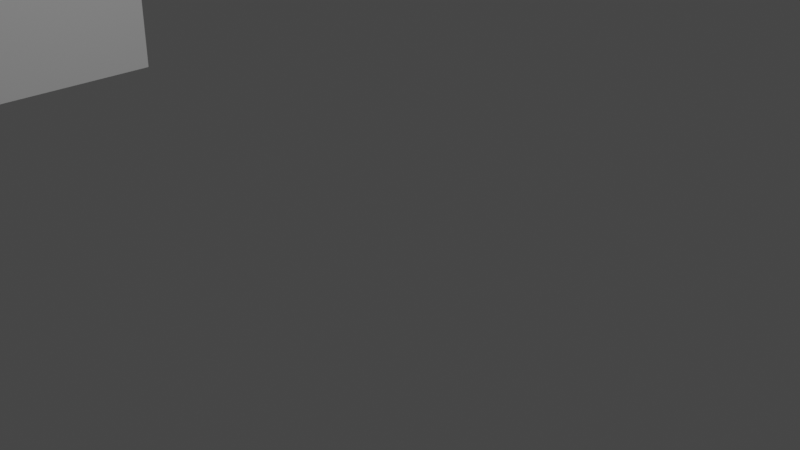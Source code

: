 # Source: Com.blend  (saved by Blender 3.4.6; exported with 4.5.12 LTS)
import bpy
from mathutils import Matrix  # noqa: F401  (used for matrix-valued properties, if any)

bpy.ops.wm.read_factory_settings(use_empty=True)
scene = bpy.context.scene
scene.name = 'Scene'

# ---- collections
col_collection = bpy.data.collections.new('Collection'); scene.collection.children.link(col_collection)

# ---- materials (node trees are filled in below, after node groups)
mat_material = bpy.data.materials.new('Material')
mat_material.alpha_threshold = 0.0
mat_material.use_transparent_shadow = False
mat_material.roughness = 0.5
mat_material.line_color = (0.0, 0.0, 0.0, 1.0)
mat_material_001 = bpy.data.materials.new('Material.001')
mat_material_001.alpha_threshold = 0.0
mat_material_001.use_transparent_shadow = False
mat_material_001.roughness = 0.5
mat_material_001.line_color = (0.0, 0.0, 0.0, 1.0)
mat_material_002 = bpy.data.materials.new('Material.002')
mat_material_002.alpha_threshold = 0.0
mat_material_002.use_transparent_shadow = False
mat_material_002.roughness = 0.5
mat_material_002.line_color = (0.0, 0.0, 0.0, 1.0)

# ---- material node trees
mat_material.use_nodes = True; mat_material.node_tree.nodes.clear()
_N = mat_material.node_tree.nodes; _L = mat_material.node_tree.links
n0 = _N.new('ShaderNodeOutputMaterial'); n0.name = 'Material Output'; n0.location = (300, 300)
n1 = _N.new('ShaderNodeBsdfPrincipled'); n1.name = 'Principled BSDF'; n1.location = (10, 300)
n1.distribution = 'GGX'
n1.subsurface_method = 'RANDOM_WALK_SKIN'
n1.inputs[3].default_value = 1.45
n1.inputs[27].default_value = (0.0, 0.0, 0.0, 1.0)
n1.inputs[28].default_value = 1.0
_L.new(n1.outputs[0], n0.inputs[0])
n0.is_active_output = True
mat_material_001.use_nodes = True; mat_material_001.node_tree.nodes.clear()
_N = mat_material_001.node_tree.nodes; _L = mat_material_001.node_tree.links
n0 = _N.new('ShaderNodeOutputMaterial'); n0.name = 'Material Output'; n0.location = (300, 300)
n1 = _N.new('ShaderNodeBsdfPrincipled'); n1.name = 'Principled BSDF'; n1.location = (10, 300)
n1.distribution = 'GGX'
n1.subsurface_method = 'RANDOM_WALK_SKIN'
n1.inputs[3].default_value = 1.45
n1.inputs[27].default_value = (0.0, 0.0, 0.0, 1.0)
n1.inputs[28].default_value = 1.0
_L.new(n1.outputs[0], n0.inputs[0])
n0.is_active_output = True
mat_material_002.use_nodes = True; mat_material_002.node_tree.nodes.clear()
_N = mat_material_002.node_tree.nodes; _L = mat_material_002.node_tree.links
n0 = _N.new('ShaderNodeOutputMaterial'); n0.name = 'Material Output'; n0.location = (300, 300)
n1 = _N.new('ShaderNodeBsdfPrincipled'); n1.name = 'Principled BSDF'; n1.location = (10, 300)
n1.distribution = 'GGX'
n1.subsurface_method = 'RANDOM_WALK_SKIN'
n1.inputs[3].default_value = 1.45
n1.inputs[27].default_value = (0.0, 0.0, 0.0, 1.0)
n1.inputs[28].default_value = 1.0
_L.new(n1.outputs[0], n0.inputs[0])
n0.is_active_output = True

# ---- world
world_world = bpy.data.worlds.new('World'); scene.world = world_world
world_world.use_nodes = True; world_world.node_tree.nodes.clear()
_N = world_world.node_tree.nodes; _L = world_world.node_tree.links
n0 = _N.new('ShaderNodeOutputWorld'); n0.name = 'World Output'; n0.location = (300, 300)
n1 = _N.new('ShaderNodeBackground'); n1.name = 'Background'; n1.location = (10, 300)
n1.inputs[0].default_value = (0.05088, 0.05088, 0.05088, 1.0)
_L.new(n1.outputs[0], n0.inputs[0])
n0.is_active_output = True
world_world.color = (0.05088, 0.05088, 0.05088)
world_world.use_sun_shadow = False
world_world.sun_shadow_jitter_overblur = 0.0

# ---- cameras
cam_camera = bpy.data.cameras.new('Camera')
cam_camera.clip_end = 100.0
cam_camera.ortho_scale = 7.314

# ---- lights
light_light = bpy.data.lights.new('Light', 'POINT')
light_light.transmission_factor = 0.0
light_light.energy = 1000.0
light_light.shadow_soft_size = 0.1
light_light.shadow_maximum_resolution = 0.006
light_light.use_absolute_resolution = True

# ---- meshes
me_cube = bpy.data.meshes.new('Cube')
me_cube.from_pydata([(2.707, 0.8122, 1.261), (2.707, 0.8122, 1.065), (2.707, -2.707, 1.261), (2.707, -2.707, 1.065), (-5.602, 0.8122, 1.261), (-5.602, 0.8122, 1.065), (-5.602, -2.707, 1.261), (-5.602, -2.707, 1.065), (2.353, 0.8122, 1.065), (2.353, -2.707, 1.261), (2.353, -2.707, 1.065), (2.353, 0.8122, 1.261), (2.353, -2.707, -1.613), (2.707, -2.707, -1.613), (2.707, 0.8122, -1.613), (2.353, 0.8122, -1.613), (-5.261, 0.8122, 1.065), (-5.261, -2.707, 1.261), (-5.261, -2.707, 1.065), (-5.261, 0.8122, 1.261), (-5.602, 0.8122, -1.562), (-5.602, -2.707, -1.562), (-5.261, 0.8122, -1.562), (-5.261, -2.707, -1.562)], [], [(19, 4, 6, 17), (18, 17, 6, 7), (7, 6, 4, 5), (1, 3, 13, 14), (1, 0, 2, 3), (8, 11, 0, 1), (16, 19, 11, 8), (16, 8, 10, 18), (3, 2, 9, 10), (0, 11, 9, 2), (15, 14, 13, 12), (8, 1, 14, 15), (3, 10, 12, 13), (10, 8, 15, 12), (7, 5, 20, 21), (5, 4, 19, 16), (10, 9, 17, 18), (11, 19, 17, 9), (20, 22, 23, 21), (5, 16, 22, 20), (16, 18, 23, 22), (18, 7, 21, 23)])
_uv = me_cube.uv_layers.new(name='UVMap')
_uv.uv.foreach_set('vector', [0.8647, 0.5, 0.875, 0.5, 0.875, 0.75, 0.8647, 0.75, 0.375, 0.9897, 0.625, 0.9897, 0.625, 1.0, 0.375, 1.0, 0.375, 0.0, 0.625, 0.0, 0.625, 0.25, 0.375, 0.25, 0.375, 0.5, 0.375, 0.75, 0.375, 0.75, 0.375, 0.5, 0.375, 0.5, 0.625, 0.5, 0.625, 0.75, 0.375, 0.75, 0.375, 0.4893, 0.625, 0.4893, 0.625, 0.5, 0.375, 0.5, 0.375, 0.2603, 0.625, 0.2603, 0.625, 0.4893, 0.375, 0.4893, 0.1353, 0.5, 0.3643, 0.5, 0.3643, 0.75, 0.1353, 0.75, 0.375, 0.75, 0.625, 0.75, 0.625, 0.7607, 0.375, 0.7607, 0.625, 0.5, 0.6357, 0.5, 0.6357, 0.75, 0.625, 0.75, 0.3643, 0.5, 0.375, 0.5, 0.375, 0.75, 0.3643, 0.75, 0.375, 0.4893, 0.375, 0.5, 0.375, 0.5, 0.375, 0.4893, 0.375, 0.75, 0.375, 0.7607, 0.375, 0.7607, 0.375, 0.75, 0.3643, 0.75, 0.3643, 0.5, 0.3643, 0.5, 0.3643, 0.75, 0.375, 0.0, 0.375, 0.25, 0.375, 0.25, 0.375, 0.0, 0.375, 0.25, 0.625, 0.25, 0.625, 0.2603, 0.375, 0.2603, 0.375, 0.7607, 0.625, 0.7607, 0.625, 0.9897, 0.375, 0.9897, 0.6357, 0.5, 0.8647, 0.5, 0.8647, 0.75, 0.6357, 0.75, 0.125, 0.5, 0.1353, 0.5, 0.1353, 0.75, 0.125, 0.75, 0.375, 0.25, 0.375, 0.2603, 0.375, 0.2603, 0.375, 0.25, 0.1353, 0.5, 0.1353, 0.75, 0.1353, 0.75, 0.1353, 0.5, 0.375, 0.9897, 0.375, 1.0, 0.375, 1.0, 0.375, 0.9897])
me_cube.materials.append(mat_material)
me_cube.use_mirror_vertex_groups = False
me_cube.update()
me_cube_002 = bpy.data.meshes.new('Cube.002')
me_cube_002.from_pydata([(-2.44, -1.501, -1.0), (-2.44, 1.0, -1.0), (1.481, -1.501, -1.0), (1.481, 1.0, -1.0), (-0.9643, -0.4547, -0.7213), (-2.44, -1.501, -0.9941), (-0.9643, 0.2348, -0.7213), (-2.44, 1.0, -0.9941), (0.08365, -0.4547, -0.7213), (1.481, -1.501, -0.9941), (0.08365, 0.2348, -0.7213), (1.481, 1.0, -0.9941), (-2.167, -1.228, -0.7213), (-2.167, 0.7272, -0.7213), (1.208, 0.7272, -0.7213), (1.208, -1.228, -0.7213), (-2.167, -1.228, -0.7213), (-2.167, 0.7272, -0.7213), (1.208, 0.7272, -0.7213), (1.208, -1.228, -0.7213), (-0.9643, -0.4547, 2.014), (-0.9643, 0.2348, 2.014), (0.08365, 0.2348, 2.014), (0.08365, -0.4547, 2.014), (-0.9643, -0.5518, 2.371), (-0.9643, -0.4911, 3.057), (0.08365, -0.4911, 3.057), (0.08365, -0.5518, 2.371), (-2.988, -0.7374, 1.05), (-2.988, -0.4425, 4.39), (2.107, -0.4425, 4.39), (2.107, -0.7374, 1.05), (-2.887, -0.8365, 1.16), (-2.887, -0.5592, 4.299), (2.007, -0.5592, 4.299), (2.007, -0.8365, 1.16), (-2.988, -0.8453, 1.06), (-2.988, -0.5504, 4.399), (2.107, -0.5504, 4.399), (2.107, -0.8453, 1.06), (-2.887, -0.7714, 1.154), (-2.887, -0.4941, 4.293), (2.007, -0.4941, 4.293), (2.007, -0.7714, 1.154)], [], [(4, 8, 23, 20), (3, 11, 9, 2), (0, 5, 7, 1), (1, 3, 2, 0), (1, 7, 11, 3), (12, 13, 7, 5), (13, 14, 11, 7), (14, 15, 9, 11), (15, 12, 5, 9), (2, 9, 5, 0), (16, 17, 13, 12), (17, 18, 14, 13), (18, 19, 15, 14), (19, 16, 12, 15), (4, 6, 17, 16), (6, 10, 18, 17), (10, 8, 19, 18), (8, 4, 16, 19), (23, 22, 26, 27), (10, 6, 21, 22), (8, 10, 22, 23), (6, 4, 20, 21), (25, 24, 28, 29), (21, 20, 24, 25), (20, 23, 27, 24), (22, 21, 25, 26), (28, 31, 39, 36), (24, 27, 31, 28), (26, 25, 29, 30), (27, 26, 30, 31), (32, 35, 43, 40), (30, 29, 37, 38), (31, 30, 38, 39), (29, 28, 36, 37), (32, 33, 37, 36), (33, 34, 38, 37), (34, 35, 39, 38), (35, 32, 36, 39), (42, 41, 40, 43), (34, 33, 41, 42), (35, 34, 42, 43), (33, 32, 40, 41)])
_uv = me_cube_002.uv_layers.new(name='UVMap')
_uv.uv.foreach_set('vector', [0.8083, 0.6454, 0.6917, 0.6454, 0.6917, 0.6454, 0.8083, 0.6454, 0.375, 0.5, 0.3803, 0.5, 0.3803, 0.75, 0.375, 0.75, 0.375, 0.0, 0.3803, 0.0, 0.3803, 0.25, 0.375, 0.25, 0.125, 0.5, 0.375, 0.5, 0.375, 0.75, 0.125, 0.75, 0.375, 0.25, 0.3803, 0.25, 0.3803, 0.5, 0.375, 0.5, 0.8576, 0.7227, 0.8576, 0.5273, 0.875, 0.5, 0.875, 0.75, 0.8576, 0.5273, 0.6424, 0.5273, 0.625, 0.5, 0.875, 0.5, 0.6424, 0.5273, 0.6424, 0.7227, 0.3803, 0.75, 0.3803, 0.5, 0.6424, 0.7227, 0.8576, 0.7227, 0.875, 0.75, 0.625, 0.75, 0.375, 0.75, 0.3803, 0.75, 0.3803, 1.0, 0.375, 1.0, 0.8576, 0.7227, 0.8576, 0.5273, 0.8576, 0.5273, 0.8576, 0.7227, 0.8576, 0.5273, 0.6424, 0.5273, 0.6424, 0.5273, 0.8576, 0.5273, 0.6424, 0.5273, 0.6424, 0.7227, 0.6424, 0.7227, 0.6424, 0.5273, 0.6424, 0.7227, 0.8576, 0.7227, 0.8576, 0.7227, 0.6424, 0.7227, 0.8083, 0.6454, 0.8083, 0.6046, 0.8576, 0.5273, 0.8576, 0.7227, 0.8083, 0.6046, 0.6917, 0.6046, 0.6424, 0.5273, 0.8576, 0.5273, 0.6917, 0.6046, 0.6917, 0.6454, 0.6424, 0.7227, 0.6424, 0.5273, 0.6917, 0.6454, 0.8083, 0.6454, 0.8576, 0.7227, 0.6424, 0.7227, 0.6917, 0.6454, 0.6917, 0.6046, 0.6917, 0.6046, 0.6917, 0.6454, 0.6917, 0.6046, 0.8083, 0.6046, 0.8083, 0.6046, 0.6917, 0.6046, 0.6917, 0.6454, 0.6917, 0.6046, 0.6917, 0.6046, 0.6917, 0.6454, 0.8083, 0.6046, 0.8083, 0.6454, 0.8083, 0.6454, 0.8083, 0.6046, 0.8083, 0.6046, 0.8083, 0.6454, 0.8083, 0.6454, 0.8083, 0.6046, 0.8083, 0.6046, 0.8083, 0.6454, 0.8083, 0.6454, 0.8083, 0.6046, 0.8083, 0.6454, 0.6917, 0.6454, 0.6917, 0.6454, 0.8083, 0.6454, 0.6917, 0.6046, 0.8083, 0.6046, 0.8083, 0.6046, 0.6917, 0.6046, 0.8083, 0.6454, 0.6917, 0.6454, 0.6917, 0.6454, 0.8083, 0.6454, 0.8083, 0.6454, 0.6917, 0.6454, 0.6917, 0.6454, 0.8083, 0.6454, 0.6917, 0.6046, 0.8083, 0.6046, 0.8083, 0.6046, 0.6917, 0.6046, 0.6917, 0.6454, 0.6917, 0.6046, 0.6917, 0.6046, 0.6917, 0.6454, 0.806, 0.6442, 0.694, 0.6442, 0.694, 0.6442, 0.806, 0.6442, 0.6917, 0.6046, 0.8083, 0.6046, 0.8083, 0.6046, 0.6917, 0.6046, 0.6917, 0.6454, 0.6917, 0.6046, 0.6917, 0.6046, 0.6917, 0.6454, 0.8083, 0.6046, 0.8083, 0.6454, 0.8083, 0.6454, 0.8083, 0.6046, 0.806, 0.6442, 0.806, 0.6058, 0.8083, 0.6046, 0.8083, 0.6454, 0.806, 0.6058, 0.694, 0.6058, 0.6917, 0.6046, 0.8083, 0.6046, 0.694, 0.6058, 0.694, 0.6442, 0.6917, 0.6454, 0.6917, 0.6046, 0.694, 0.6442, 0.806, 0.6442, 0.8083, 0.6454, 0.6917, 0.6454, 0.694, 0.6058, 0.806, 0.6058, 0.806, 0.6442, 0.694, 0.6442, 0.694, 0.6058, 0.806, 0.6058, 0.806, 0.6058, 0.694, 0.6058, 0.694, 0.6442, 0.694, 0.6058, 0.694, 0.6058, 0.694, 0.6442, 0.806, 0.6058, 0.806, 0.6442, 0.806, 0.6442, 0.806, 0.6058])
me_cube_002.update()
me_cube_003 = bpy.data.meshes.new('Cube.003')
me_cube_003.from_pydata([(-3.663, -3.079, -1.855), (-3.663, -1.327, -1.855), (-2.447, -3.079, -1.855), (-2.447, -1.327, -1.855), (-3.394, -2.778, -1.132), (-3.394, -1.627, -1.132), (-2.717, -2.778, -1.132), (-2.717, -1.627, -1.132), (-3.753, -2.943, -1.39), (-3.487, -3.209, -1.39), (-3.599, -3.055, -1.236), (-3.487, -1.197, -1.39), (-3.753, -1.463, -1.39), (-3.599, -1.35, -1.236), (-2.623, -3.209, -1.39), (-2.357, -2.943, -1.39), (-2.511, -3.055, -1.236), (-2.357, -1.463, -1.39), (-2.623, -1.197, -1.39), (-2.511, -1.35, -1.236), (-2.357, -2.943, -1.757), (-2.623, -3.209, -1.757), (-2.447, -3.079, -1.855), (-3.487, -3.209, -1.757), (-3.753, -2.943, -1.757), (-3.663, -3.079, -1.855), (-3.753, -1.463, -1.757), (-3.487, -1.197, -1.757), (-3.663, -1.327, -1.855), (-2.623, -1.197, -1.757), (-2.357, -1.463, -1.757), (-2.447, -1.327, -1.855)], [], [(7, 5, 4, 6), (3, 31, 30, 20, 22, 2), (5, 7, 19, 18, 11, 13), (1, 3, 2, 0), (7, 6, 16, 15, 17, 19), (24, 8, 12, 26), (27, 11, 18, 29), (30, 17, 15, 20), (21, 14, 9, 23), (4, 5, 13, 12, 8, 10), (0, 25, 24, 26, 28, 1), (1, 28, 27, 29, 31, 3), (2, 22, 21, 23, 25, 0), (8, 9, 10), (11, 12, 13), (14, 15, 16), (17, 18, 19), (20, 21, 22), (23, 24, 25), (26, 27, 28), (29, 30, 31), (20, 15, 14, 21), (8, 24, 23, 9), (11, 27, 26, 12), (17, 30, 29, 18), (6, 4, 10, 9, 14, 16)])
_uv = me_cube_003.uv_layers.new(name='UVMap')
_uv.uv.foreach_set('vector', [0.6712, 0.532, 0.8288, 0.532, 0.8288, 0.718, 0.6712, 0.718, 0.375, 0.5, 0.375, 0.5, 0.4003, 0.5331, 0.4003, 0.7169, 0.375, 0.75, 0.375, 0.75, 0.8288, 0.532, 0.6712, 0.532, 0.6525, 0.5191, 0.6727, 0.5, 0.8273, 0.5, 0.8475, 0.5191, 0.125, 0.5, 0.375, 0.5, 0.375, 0.75, 0.125, 0.75, 0.6712, 0.532, 0.6712, 0.718, 0.6, 0.7309, 0.4947, 0.7169, 0.4947, 0.5331, 0.6, 0.5191, 0.4003, 0.0331, 0.4947, 0.0331, 0.4947, 0.2169, 0.4003, 0.2169, 0.4003, 0.2977, 0.4947, 0.2977, 0.4947, 0.4523, 0.4003, 0.4523, 0.4003, 0.5331, 0.4947, 0.5331, 0.4947, 0.7169, 0.4003, 0.7169, 0.4003, 0.7977, 0.4947, 0.7977, 0.4947, 0.9523, 0.4003, 0.9523, 0.8288, 0.718, 0.8288, 0.532, 0.8475, 0.5191, 0.875, 0.5331, 0.875, 0.7169, 0.8475, 0.7309, 0.375, 0.0, 0.375, 0.0, 0.4003, 0.0331, 0.4003, 0.2169, 0.375, 0.25, 0.375, 0.25, 0.375, 0.25, 0.375, 0.25, 0.4003, 0.2977, 0.4003, 0.4523, 0.375, 0.5, 0.375, 0.5, 0.375, 0.75, 0.375, 0.75, 0.4003, 0.7977, 0.4003, 0.9523, 0.375, 1.0, 0.375, 1.0, 0.875, 0.7169, 0.8591, 0.739, 0.8475, 0.7309, 0.8591, 0.511, 0.875, 0.5331, 0.8475, 0.5191, 0.6727, 0.75, 0.6409, 0.739, 0.6525, 0.7309, 0.6409, 0.511, 0.6727, 0.5, 0.6525, 0.5191, 0.4003, 0.7169, 0.4003, 0.75, 0.375, 0.75, 0.3827, 0.0, 0.4003, 0.0331, 0.375, 0.0, 0.4003, 0.2169, 0.4003, 0.25, 0.375, 0.25, 0.4003, 0.4523, 0.4003, 0.5, 0.375, 0.5, 0.4003, 0.7169, 0.4947, 0.7169, 0.4947, 0.7977, 0.4003, 0.7977, 0.4947, 0.0331, 0.4003, 0.0331, 0.4003, 0.0, 0.4947, 0.0, 0.4947, 0.2977, 0.4003, 0.2977, 0.4003, 0.2169, 0.4947, 0.2169, 0.4947, 0.5331, 0.4003, 0.5331, 0.4003, 0.4523, 0.4947, 0.4523, 0.6712, 0.718, 0.8288, 0.718, 0.8475, 0.7309, 0.8273, 0.75, 0.6727, 0.75, 0.6525, 0.7309])
me_cube_003.update()
me_cube_001 = bpy.data.meshes.new('Cube.001')
me_cube_001.from_pydata([(-1.827, -0.429, -1.001), (-1.827, 0.8227, -1.001), (1.668, -0.429, -1.001), (1.668, 0.8227, -1.001), (-1.809, -0.4108, -0.8932), (-1.827, -0.429, -0.9129), (-1.809, 0.8044, -0.8011), (-1.827, 0.8227, -0.818), (1.65, -0.4108, -0.8932), (1.668, -0.429, -0.9129), (1.65, 0.8044, -0.8011), (1.668, 0.8227, -0.818)], [], [(10, 6, 4, 8), (3, 11, 9, 2), (0, 5, 7, 1), (1, 3, 2, 0), (1, 7, 11, 3), (4, 6, 7, 5), (6, 10, 11, 7), (10, 8, 9, 11), (8, 4, 5, 9), (2, 9, 5, 0)])
_uv = me_cube_001.uv_layers.new(name='UVMap')
_uv.uv.foreach_set('vector', [0.6263, 0.5036, 0.8737, 0.5036, 0.8737, 0.7464, 0.6263, 0.7464, 0.375, 0.5, 0.6022, 0.5, 0.5818, 0.75, 0.375, 0.75, 0.375, 0.0, 0.5818, 0.0, 0.6022, 0.25, 0.375, 0.25, 0.125, 0.5, 0.375, 0.5, 0.375, 0.75, 0.125, 0.75, 0.375, 0.25, 0.6022, 0.25, 0.6022, 0.5, 0.375, 0.5, 0.8737, 0.7464, 0.8737, 0.5036, 0.875, 0.5003, 0.875, 0.75, 0.8737, 0.5036, 0.6263, 0.5036, 0.625, 0.5, 0.875, 0.5, 0.6263, 0.5036, 0.6263, 0.7464, 0.5818, 0.75, 0.6022, 0.5, 0.6263, 0.7464, 0.8737, 0.7464, 0.875, 0.75, 0.625, 0.75, 0.375, 0.75, 0.5818, 0.75, 0.5818, 1.0, 0.375, 1.0])
me_cube_001.update()
me_cube_004 = bpy.data.meshes.new('Cube.004')
me_cube_004.from_pydata([(0.1278, -0.2658, 1.0), (0.1278, 1.644, 1.0), (0.8646, -0.2658, 1.0), (0.8646, 1.644, 1.0), (0.09217, -0.2738, -0.9723), (0.09217, 1.652, -0.9723), (0.09217, -0.2738, 0.9367), (0.09217, 1.652, 0.9367), (0.8741, 1.68, -0.9738), (0.8741, 1.68, 0.9385), (0.1459, 1.68, -0.9738), (0.142, 1.671, 0.9476), (0.1193, 1.653, 0.9816), (0.9003, -0.2679, -0.9664), (0.9001, -0.2679, 0.9309), (0.9001, 1.62, -0.9664), (0.8913, 1.624, 0.9399), (0.8688, 1.653, 0.9824), (0.1496, -0.3013, -0.9702), (0.1457, -0.2917, 0.9444), (0.1196, -0.272, 0.9823), (0.8369, -0.3012, -0.9702), (0.8417, -0.2896, 0.9465), (0.8679, -0.2697, 0.9901), (0.1499, 1.619, -0.9906), (0.0872, 1.655, -0.9649), (0.8325, 1.627, -0.9881), (0.9029, 1.694, -0.9614), (0.1485, -0.2366, -0.9894), (0.08173, -0.2756, -0.9636), (0.8391, -0.2367, -0.9894), (0.8992, -0.2721, -0.9633)], [], [(3, 1, 0, 2), (10, 11, 9, 8), (15, 13, 31, 27), (21, 22, 19, 18), (24, 26, 30, 28), (4, 6, 7, 5), (2, 0, 20, 23), (29, 31, 21, 18), (25, 29, 4, 5), (22, 21, 31, 23), (7, 6, 20, 12), (16, 15, 27, 17), (12, 25, 5, 7), (12, 17, 9, 11), (1, 3, 17, 12), (0, 1, 12, 20), (17, 23, 14, 16), (17, 27, 8, 9), (3, 2, 23, 17), (15, 16, 14, 13), (6, 4, 29, 20), (13, 14, 23, 31), (18, 19, 20, 29), (23, 20, 19, 22), (10, 8, 27, 25), (25, 27, 26, 24), (28, 30, 31, 29), (24, 28, 29, 25), (27, 31, 30, 26), (11, 10, 25, 12)])
_uv = me_cube_004.uv_layers.new(name='UVMap')
_uv.uv.foreach_set('vector', [0.636, 0.5045, 0.864, 0.5045, 0.864, 0.7455, 0.636, 0.7455, 0.3783, 0.2666, 0.6185, 0.2654, 0.6173, 0.4919, 0.3783, 0.4919, 0.3792, 0.5075, 0.3792, 0.7458, 0.3796, 0.7463, 0.3811, 0.4982, 0.3787, 0.7696, 0.6183, 0.7681, 0.618, 0.9834, 0.3787, 0.9822, 0.1428, 0.5077, 0.354, 0.5066, 0.3561, 0.7418, 0.1424, 0.7418, 0.3785, 0.003491, 0.6171, 0.003491, 0.6171, 0.2465, 0.3785, 0.2465, 0.636, 0.7455, 0.864, 0.7455, 0.8665, 0.747, 0.635, 0.7464, 0.3768, 1.001, 0.3765, 0.7528, 0.3787, 0.7696, 0.3787, 0.9822, 0.3792, 0.2468, 0.3797, 0.003255, 0.3785, 0.003491, 0.3785, 0.2465, 0.6183, 0.7681, 0.3787, 0.7696, 0.3796, 0.7456, 0.6238, 0.7551, 0.6171, 0.2465, 0.6171, 0.003491, 0.6212, 0.003709, 0.6212, 0.2466, 0.6175, 0.5071, 0.3792, 0.5075, 0.3798, 0.4932, 0.6228, 0.4983, 0.6227, 0.2541, 0.3794, 0.2452, 0.3785, 0.2465, 0.6171, 0.2465, 0.6218, 0.2583, 0.6213, 0.4901, 0.6173, 0.4919, 0.6185, 0.2654, 0.864, 0.5045, 0.636, 0.5045, 0.6347, 0.5028, 0.8666, 0.5028, 0.864, 0.7455, 0.864, 0.5045, 0.8681, 0.5034, 0.868, 0.7463, 0.6313, 0.5034, 0.6327, 0.746, 0.6164, 0.7458, 0.6175, 0.5071, 0.6228, 0.4983, 0.3798, 0.4883, 0.3783, 0.4919, 0.6173, 0.4919, 0.636, 0.5045, 0.636, 0.7455, 0.6332, 0.746, 0.6313, 0.5034, 0.3792, 0.5075, 0.6175, 0.5071, 0.6164, 0.7458, 0.3792, 0.7458, 0.6171, 0.003491, 0.3785, 0.003491, 0.3796, 0.004268, 0.622, 0.001195, 0.3792, 0.7458, 0.6164, 0.7458, 0.6238, 0.7551, 0.3796, 0.7463, 0.3787, 0.9822, 0.618, 0.9834, 0.6218, 0.9927, 0.3795, 0.996, 0.6221, 0.76, 0.6218, 0.9915, 0.618, 0.9834, 0.6183, 0.7681, 0.3783, 0.2666, 0.3783, 0.4919, 0.38, 0.5005, 0.3767, 0.2499, 0.1307, 0.5028, 0.3661, 0.5016, 0.354, 0.5066, 0.1428, 0.5077, 0.1424, 0.7418, 0.3561, 0.7418, 0.3683, 0.7468, 0.1303, 0.7468, 0.1428, 0.5077, 0.1424, 0.7418, 0.1303, 0.7467, 0.1307, 0.5032, 0.3811, 0.4982, 0.3796, 0.7463, 0.3561, 0.7418, 0.354, 0.5066, 0.6185, 0.2654, 0.3783, 0.2666, 0.3794, 0.2444, 0.6227, 0.2541])
me_cube_004.update()
me_cube_005 = bpy.data.meshes.new('Cube.005')
me_cube_005.from_pydata([(0.1278, -0.2658, 1.0), (0.1278, 1.644, 1.0), (0.8646, -0.2658, 1.0), (0.8646, 1.644, 1.0), (0.09217, -0.2738, -0.9723), (0.09217, 1.652, -0.9723), (0.09217, -0.2738, 0.9367), (0.09217, 1.652, 0.9367), (0.8741, 1.68, -0.9738), (0.8741, 1.68, 0.9385), (0.1459, 1.68, -0.9738), (0.142, 1.671, 0.9476), (0.1193, 1.653, 0.9816), (0.9003, -0.2679, -0.9664), (0.9001, -0.2679, 0.9309), (0.9001, 1.62, -0.9664), (0.8913, 1.624, 0.9399), (0.8688, 1.653, 0.9824), (0.1496, -0.3013, -0.9702), (0.1457, -0.2917, 0.9444), (0.1196, -0.272, 0.9823), (0.8369, -0.3012, -0.9702), (0.8417, -0.2896, 0.9465), (0.8679, -0.2697, 0.9901), (0.1499, 1.619, -0.9906), (0.0872, 1.655, -0.9649), (0.8325, 1.627, -0.9881), (0.9029, 1.694, -0.9614), (0.1485, -0.2366, -0.9894), (0.08173, -0.2756, -0.9636), (0.8391, -0.2367, -0.9894), (0.8992, -0.2721, -0.9633)], [], [(3, 1, 0, 2), (10, 11, 9, 8), (15, 13, 31, 27), (21, 22, 19, 18), (24, 26, 30, 28), (4, 6, 7, 5), (2, 0, 20, 23), (29, 31, 21, 18), (25, 29, 4, 5), (22, 21, 31, 23), (7, 6, 20, 12), (16, 15, 27, 17), (12, 25, 5, 7), (12, 17, 9, 11), (1, 3, 17, 12), (0, 1, 12, 20), (17, 23, 14, 16), (17, 27, 8, 9), (3, 2, 23, 17), (15, 16, 14, 13), (6, 4, 29, 20), (13, 14, 23, 31), (18, 19, 20, 29), (23, 20, 19, 22), (10, 8, 27, 25), (25, 27, 26, 24), (28, 30, 31, 29), (24, 28, 29, 25), (27, 31, 30, 26), (11, 10, 25, 12)])
_uv = me_cube_005.uv_layers.new(name='UVMap')
_uv.uv.foreach_set('vector', [0.636, 0.5045, 0.864, 0.5045, 0.864, 0.7455, 0.636, 0.7455, 0.3783, 0.2666, 0.6185, 0.2654, 0.6173, 0.4919, 0.3783, 0.4919, 0.3792, 0.5075, 0.3792, 0.7458, 0.3796, 0.7463, 0.3811, 0.4982, 0.3787, 0.7696, 0.6183, 0.7681, 0.618, 0.9834, 0.3787, 0.9822, 0.1428, 0.5077, 0.354, 0.5066, 0.3561, 0.7418, 0.1424, 0.7418, 0.3785, 0.003491, 0.6171, 0.003491, 0.6171, 0.2465, 0.3785, 0.2465, 0.636, 0.7455, 0.864, 0.7455, 0.8665, 0.747, 0.635, 0.7464, 0.3768, 1.001, 0.3765, 0.7528, 0.3787, 0.7696, 0.3787, 0.9822, 0.3792, 0.2468, 0.3797, 0.003255, 0.3785, 0.003491, 0.3785, 0.2465, 0.6183, 0.7681, 0.3787, 0.7696, 0.3796, 0.7456, 0.6238, 0.7551, 0.6171, 0.2465, 0.6171, 0.003491, 0.6212, 0.003709, 0.6212, 0.2466, 0.6175, 0.5071, 0.3792, 0.5075, 0.3798, 0.4932, 0.6228, 0.4983, 0.6227, 0.2541, 0.3794, 0.2452, 0.3785, 0.2465, 0.6171, 0.2465, 0.6218, 0.2583, 0.6213, 0.4901, 0.6173, 0.4919, 0.6185, 0.2654, 0.864, 0.5045, 0.636, 0.5045, 0.6347, 0.5028, 0.8666, 0.5028, 0.864, 0.7455, 0.864, 0.5045, 0.8681, 0.5034, 0.868, 0.7463, 0.6313, 0.5034, 0.6327, 0.746, 0.6164, 0.7458, 0.6175, 0.5071, 0.6228, 0.4983, 0.3798, 0.4883, 0.3783, 0.4919, 0.6173, 0.4919, 0.636, 0.5045, 0.636, 0.7455, 0.6332, 0.746, 0.6313, 0.5034, 0.3792, 0.5075, 0.6175, 0.5071, 0.6164, 0.7458, 0.3792, 0.7458, 0.6171, 0.003491, 0.3785, 0.003491, 0.3796, 0.004268, 0.622, 0.001195, 0.3792, 0.7458, 0.6164, 0.7458, 0.6238, 0.7551, 0.3796, 0.7463, 0.3787, 0.9822, 0.618, 0.9834, 0.6218, 0.9927, 0.3795, 0.996, 0.6221, 0.76, 0.6218, 0.9915, 0.618, 0.9834, 0.6183, 0.7681, 0.3783, 0.2666, 0.3783, 0.4919, 0.38, 0.5005, 0.3767, 0.2499, 0.1307, 0.5028, 0.3661, 0.5016, 0.354, 0.5066, 0.1428, 0.5077, 0.1424, 0.7418, 0.3561, 0.7418, 0.3683, 0.7468, 0.1303, 0.7468, 0.1428, 0.5077, 0.1424, 0.7418, 0.1303, 0.7467, 0.1307, 0.5032, 0.3811, 0.4982, 0.3796, 0.7463, 0.3561, 0.7418, 0.354, 0.5066, 0.6185, 0.2654, 0.3783, 0.2666, 0.3794, 0.2444, 0.6227, 0.2541])
me_cube_005.update()
me_cube_006 = bpy.data.meshes.new('Cube.006')
me_cube_006.from_pydata([(-0.1014, -0.4629, -1.006), (-0.1014, 0.8566, -1.006), (1.715, -0.4629, -1.006), (1.715, 0.8566, -1.006), (-0.08206, -0.4437, -0.8926), (-0.1014, -0.4629, -0.9133), (-0.08206, 0.8373, -0.7955), (-0.1014, 0.8566, -0.8133), (1.695, -0.4437, -0.8926), (1.715, -0.4629, -0.9133), (1.695, 0.8373, -0.7955), (1.715, 0.8566, -0.8133)], [], [(10, 6, 4, 8), (3, 11, 9, 2), (0, 5, 7, 1), (1, 3, 2, 0), (1, 7, 11, 3), (4, 6, 7, 5), (6, 10, 11, 7), (10, 8, 9, 11), (8, 4, 5, 9), (2, 9, 5, 0)])
_uv = me_cube_006.uv_layers.new(name='UVMap')
_uv.uv.foreach_set('vector', [0.6263, 0.5036, 0.8737, 0.5036, 0.8737, 0.7464, 0.6263, 0.7464, 0.375, 0.5, 0.6022, 0.5, 0.5818, 0.75, 0.375, 0.75, 0.375, 0.0, 0.5818, 0.0, 0.6022, 0.25, 0.375, 0.25, 0.125, 0.5, 0.375, 0.5, 0.375, 0.75, 0.125, 0.75, 0.375, 0.25, 0.6022, 0.25, 0.6022, 0.5, 0.375, 0.5, 0.8737, 0.7464, 0.8737, 0.5036, 0.875, 0.5003, 0.875, 0.75, 0.8737, 0.5036, 0.6263, 0.5036, 0.625, 0.5, 0.875, 0.5, 0.6263, 0.5036, 0.6263, 0.7464, 0.5818, 0.75, 0.6022, 0.5, 0.6263, 0.7464, 0.8737, 0.7464, 0.875, 0.75, 0.625, 0.75, 0.375, 0.75, 0.5818, 0.75, 0.5818, 1.0, 0.375, 1.0])
me_cube_006.update()
me_cube_007 = bpy.data.meshes.new('Cube.007')
me_cube_007.from_pydata([(-3.663, -3.079, -1.855), (-3.663, -1.327, -1.855), (-2.447, -3.079, -1.855), (-2.447, -1.327, -1.855), (-3.394, -2.778, -1.013), (-3.394, -1.627, -1.24), (-2.717, -2.778, -1.013), (-2.717, -1.627, -1.24), (-3.753, -2.943, -1.39), (-3.487, -3.209, -1.271), (-3.599, -3.055, -1.117), (-3.487, -1.197, -1.497), (-3.753, -1.463, -1.39), (-3.599, -1.35, -1.344), (-2.623, -3.209, -1.271), (-2.357, -2.943, -1.39), (-2.511, -3.055, -1.117), (-2.357, -1.463, -1.39), (-2.623, -1.197, -1.497), (-2.511, -1.35, -1.344), (-2.357, -2.943, -1.757), (-2.623, -3.209, -1.757), (-2.447, -3.079, -1.855), (-3.487, -3.209, -1.757), (-3.753, -2.943, -1.757), (-3.663, -3.079, -1.855), (-3.753, -1.463, -1.757), (-3.487, -1.197, -1.757), (-3.663, -1.327, -1.855), (-2.623, -1.197, -1.757), (-2.357, -1.463, -1.757), (-2.447, -1.327, -1.855)], [], [(7, 5, 4, 6), (3, 31, 30, 20, 22, 2), (5, 7, 19, 18, 11, 13), (1, 3, 2, 0), (7, 6, 16, 15, 17, 19), (24, 8, 12, 26), (27, 11, 18, 29), (30, 17, 15, 20), (21, 14, 9, 23), (4, 5, 13, 12, 8, 10), (0, 25, 24, 26, 28, 1), (1, 28, 27, 29, 31, 3), (2, 22, 21, 23, 25, 0), (8, 9, 10), (11, 12, 13), (14, 15, 16), (17, 18, 19), (20, 21, 22), (23, 24, 25), (26, 27, 28), (29, 30, 31), (20, 15, 14, 21), (8, 24, 23, 9), (11, 27, 26, 12), (17, 30, 29, 18), (6, 4, 10, 9, 14, 16)])
_uv = me_cube_007.uv_layers.new(name='UVMap')
_uv.uv.foreach_set('vector', [0.6712, 0.532, 0.8288, 0.532, 0.8288, 0.718, 0.6712, 0.718, 0.375, 0.5, 0.375, 0.5, 0.4003, 0.5331, 0.4003, 0.7169, 0.375, 0.75, 0.375, 0.75, 0.8288, 0.532, 0.6712, 0.532, 0.6525, 0.5191, 0.6727, 0.5, 0.8273, 0.5, 0.8475, 0.5191, 0.125, 0.5, 0.375, 0.5, 0.375, 0.75, 0.125, 0.75, 0.6712, 0.532, 0.6712, 0.718, 0.6, 0.7309, 0.4947, 0.7169, 0.4947, 0.5331, 0.6, 0.5191, 0.4003, 0.0331, 0.4947, 0.0331, 0.4947, 0.2169, 0.4003, 0.2169, 0.4003, 0.2977, 0.4947, 0.2977, 0.4947, 0.4523, 0.4003, 0.4523, 0.4003, 0.5331, 0.4947, 0.5331, 0.4947, 0.7169, 0.4003, 0.7169, 0.4003, 0.7977, 0.4947, 0.7977, 0.4947, 0.9523, 0.4003, 0.9523, 0.8288, 0.718, 0.8288, 0.532, 0.8475, 0.5191, 0.875, 0.5331, 0.875, 0.7169, 0.8475, 0.7309, 0.375, 0.0, 0.375, 0.0, 0.4003, 0.0331, 0.4003, 0.2169, 0.375, 0.25, 0.375, 0.25, 0.375, 0.25, 0.375, 0.25, 0.4003, 0.2977, 0.4003, 0.4523, 0.375, 0.5, 0.375, 0.5, 0.375, 0.75, 0.375, 0.75, 0.4003, 0.7977, 0.4003, 0.9523, 0.375, 1.0, 0.375, 1.0, 0.875, 0.7169, 0.8591, 0.739, 0.8475, 0.7309, 0.8591, 0.511, 0.875, 0.5331, 0.8475, 0.5191, 0.6727, 0.75, 0.6409, 0.739, 0.6525, 0.7309, 0.6409, 0.511, 0.6727, 0.5, 0.6525, 0.5191, 0.4003, 0.7169, 0.4003, 0.75, 0.375, 0.75, 0.3827, 0.0, 0.4003, 0.0331, 0.375, 0.0, 0.4003, 0.2169, 0.4003, 0.25, 0.375, 0.25, 0.4003, 0.4523, 0.4003, 0.5, 0.375, 0.5, 0.4003, 0.7169, 0.4947, 0.7169, 0.4947, 0.7977, 0.4003, 0.7977, 0.4947, 0.0331, 0.4003, 0.0331, 0.4003, 0.0, 0.4947, 0.0, 0.4947, 0.2977, 0.4003, 0.2977, 0.4003, 0.2169, 0.4947, 0.2169, 0.4947, 0.5331, 0.4003, 0.5331, 0.4003, 0.4523, 0.4947, 0.4523, 0.6712, 0.718, 0.8288, 0.718, 0.8475, 0.7309, 0.8273, 0.75, 0.6727, 0.75, 0.6525, 0.7309])
me_cube_007.update()
me_cube_008 = bpy.data.meshes.new('Cube.008')
me_cube_008.from_pydata([(-2.44, -1.501, -1.0), (-2.44, 1.0, -1.0), (1.481, -1.501, -1.0), (1.481, 1.0, -1.0), (-0.9643, -0.4547, -0.7213), (-2.44, -1.501, -0.9941), (-0.9643, 0.2348, -0.7213), (-2.44, 1.0, -0.9941), (0.08365, -0.4547, -0.7213), (1.481, -1.501, -0.9941), (0.08365, 0.2348, -0.7213), (1.481, 1.0, -0.9941), (-2.167, -1.228, -0.7213), (-2.167, 0.7272, -0.7213), (1.208, 0.7272, -0.7213), (1.208, -1.228, -0.7213), (-2.167, -1.228, -0.7213), (-2.167, 0.7272, -0.7213), (1.208, 0.7272, -0.7213), (1.208, -1.228, -0.7213), (-0.9643, -0.4547, 2.014), (-0.9643, 0.2348, 2.014), (0.08365, 0.2348, 2.014), (0.08365, -0.4547, 2.014), (-0.9643, -0.5518, 2.371), (-0.9643, -0.4911, 3.057), (0.08365, -0.4911, 3.057), (0.08365, -0.5518, 2.371), (-2.988, -0.7374, 1.05), (-2.988, -0.4425, 4.39), (2.107, -0.4425, 4.39), (2.107, -0.7374, 1.05), (-2.887, -0.8365, 1.16), (-2.887, -0.5592, 4.299), (2.007, -0.5592, 4.299), (2.007, -0.8365, 1.16), (-2.988, -0.8453, 1.06), (-2.988, -0.5504, 4.399), (2.107, -0.5504, 4.399), (2.107, -0.8453, 1.06), (-2.887, -0.7714, 1.154), (-2.887, -0.4941, 4.293), (2.007, -0.4941, 4.293), (2.007, -0.7714, 1.154)], [], [(4, 8, 23, 20), (3, 11, 9, 2), (0, 5, 7, 1), (1, 3, 2, 0), (1, 7, 11, 3), (12, 13, 7, 5), (13, 14, 11, 7), (14, 15, 9, 11), (15, 12, 5, 9), (2, 9, 5, 0), (16, 17, 13, 12), (17, 18, 14, 13), (18, 19, 15, 14), (19, 16, 12, 15), (4, 6, 17, 16), (6, 10, 18, 17), (10, 8, 19, 18), (8, 4, 16, 19), (23, 22, 26, 27), (10, 6, 21, 22), (8, 10, 22, 23), (6, 4, 20, 21), (25, 24, 28, 29), (21, 20, 24, 25), (20, 23, 27, 24), (22, 21, 25, 26), (28, 31, 39, 36), (24, 27, 31, 28), (26, 25, 29, 30), (27, 26, 30, 31), (32, 35, 43, 40), (30, 29, 37, 38), (31, 30, 38, 39), (29, 28, 36, 37), (32, 33, 37, 36), (33, 34, 38, 37), (34, 35, 39, 38), (35, 32, 36, 39), (42, 41, 40, 43), (34, 33, 41, 42), (35, 34, 42, 43), (33, 32, 40, 41)])
_uv = me_cube_008.uv_layers.new(name='UVMap')
_uv.uv.foreach_set('vector', [0.8083, 0.6454, 0.6917, 0.6454, 0.6917, 0.6454, 0.8083, 0.6454, 0.375, 0.5, 0.3803, 0.5, 0.3803, 0.75, 0.375, 0.75, 0.375, 0.0, 0.3803, 0.0, 0.3803, 0.25, 0.375, 0.25, 0.125, 0.5, 0.375, 0.5, 0.375, 0.75, 0.125, 0.75, 0.375, 0.25, 0.3803, 0.25, 0.3803, 0.5, 0.375, 0.5, 0.8576, 0.7227, 0.8576, 0.5273, 0.875, 0.5, 0.875, 0.75, 0.8576, 0.5273, 0.6424, 0.5273, 0.625, 0.5, 0.875, 0.5, 0.6424, 0.5273, 0.6424, 0.7227, 0.3803, 0.75, 0.3803, 0.5, 0.6424, 0.7227, 0.8576, 0.7227, 0.875, 0.75, 0.625, 0.75, 0.375, 0.75, 0.3803, 0.75, 0.3803, 1.0, 0.375, 1.0, 0.8576, 0.7227, 0.8576, 0.5273, 0.8576, 0.5273, 0.8576, 0.7227, 0.8576, 0.5273, 0.6424, 0.5273, 0.6424, 0.5273, 0.8576, 0.5273, 0.6424, 0.5273, 0.6424, 0.7227, 0.6424, 0.7227, 0.6424, 0.5273, 0.6424, 0.7227, 0.8576, 0.7227, 0.8576, 0.7227, 0.6424, 0.7227, 0.8083, 0.6454, 0.8083, 0.6046, 0.8576, 0.5273, 0.8576, 0.7227, 0.8083, 0.6046, 0.6917, 0.6046, 0.6424, 0.5273, 0.8576, 0.5273, 0.6917, 0.6046, 0.6917, 0.6454, 0.6424, 0.7227, 0.6424, 0.5273, 0.6917, 0.6454, 0.8083, 0.6454, 0.8576, 0.7227, 0.6424, 0.7227, 0.6917, 0.6454, 0.6917, 0.6046, 0.6917, 0.6046, 0.6917, 0.6454, 0.6917, 0.6046, 0.8083, 0.6046, 0.8083, 0.6046, 0.6917, 0.6046, 0.6917, 0.6454, 0.6917, 0.6046, 0.6917, 0.6046, 0.6917, 0.6454, 0.8083, 0.6046, 0.8083, 0.6454, 0.8083, 0.6454, 0.8083, 0.6046, 0.8083, 0.6046, 0.8083, 0.6454, 0.8083, 0.6454, 0.8083, 0.6046, 0.8083, 0.6046, 0.8083, 0.6454, 0.8083, 0.6454, 0.8083, 0.6046, 0.8083, 0.6454, 0.6917, 0.6454, 0.6917, 0.6454, 0.8083, 0.6454, 0.6917, 0.6046, 0.8083, 0.6046, 0.8083, 0.6046, 0.6917, 0.6046, 0.8083, 0.6454, 0.6917, 0.6454, 0.6917, 0.6454, 0.8083, 0.6454, 0.8083, 0.6454, 0.6917, 0.6454, 0.6917, 0.6454, 0.8083, 0.6454, 0.6917, 0.6046, 0.8083, 0.6046, 0.8083, 0.6046, 0.6917, 0.6046, 0.6917, 0.6454, 0.6917, 0.6046, 0.6917, 0.6046, 0.6917, 0.6454, 0.806, 0.6442, 0.694, 0.6442, 0.694, 0.6442, 0.806, 0.6442, 0.6917, 0.6046, 0.8083, 0.6046, 0.8083, 0.6046, 0.6917, 0.6046, 0.6917, 0.6454, 0.6917, 0.6046, 0.6917, 0.6046, 0.6917, 0.6454, 0.8083, 0.6046, 0.8083, 0.6454, 0.8083, 0.6454, 0.8083, 0.6046, 0.806, 0.6442, 0.806, 0.6058, 0.8083, 0.6046, 0.8083, 0.6454, 0.806, 0.6058, 0.694, 0.6058, 0.6917, 0.6046, 0.8083, 0.6046, 0.694, 0.6058, 0.694, 0.6442, 0.6917, 0.6454, 0.6917, 0.6046, 0.694, 0.6442, 0.806, 0.6442, 0.8083, 0.6454, 0.6917, 0.6454, 0.694, 0.6058, 0.806, 0.6058, 0.806, 0.6442, 0.694, 0.6442, 0.694, 0.6058, 0.806, 0.6058, 0.806, 0.6058, 0.694, 0.6058, 0.694, 0.6442, 0.694, 0.6058, 0.694, 0.6058, 0.694, 0.6442, 0.806, 0.6058, 0.806, 0.6442, 0.806, 0.6442, 0.806, 0.6058])
me_cube_008.update()
me_cube_009 = bpy.data.meshes.new('Cube.009')
me_cube_009.from_pydata([(2.707, 0.8122, 1.261), (2.707, 0.8122, 1.065), (2.707, -2.707, 1.261), (2.707, -2.707, 1.065), (-5.602, 0.8122, 1.261), (-5.602, 0.8122, 1.065), (-5.602, -2.707, 1.261), (-5.602, -2.707, 1.065), (2.353, 0.8122, 1.065), (2.353, -2.707, 1.261), (2.353, -2.707, 1.065), (2.353, 0.8122, 1.261), (2.353, -2.707, -1.613), (2.707, -2.707, -1.613), (2.707, 0.8122, -1.613), (2.353, 0.8122, -1.613), (-5.261, 0.8122, 1.065), (-5.261, -2.707, 1.261), (-5.261, -2.707, 1.065), (-5.261, 0.8122, 1.261), (-5.602, 0.8122, -1.562), (-5.602, -2.707, -1.562), (-5.261, 0.8122, -1.562), (-5.261, -2.707, -1.562)], [], [(19, 4, 6, 17), (18, 17, 6, 7), (7, 6, 4, 5), (1, 3, 13, 14), (1, 0, 2, 3), (8, 11, 0, 1), (16, 19, 11, 8), (16, 8, 10, 18), (3, 2, 9, 10), (0, 11, 9, 2), (15, 14, 13, 12), (8, 1, 14, 15), (3, 10, 12, 13), (10, 8, 15, 12), (7, 5, 20, 21), (5, 4, 19, 16), (10, 9, 17, 18), (11, 19, 17, 9), (20, 22, 23, 21), (5, 16, 22, 20), (16, 18, 23, 22), (18, 7, 21, 23)])
_uv = me_cube_009.uv_layers.new(name='UVMap')
_uv.uv.foreach_set('vector', [0.8647, 0.5, 0.875, 0.5, 0.875, 0.75, 0.8647, 0.75, 0.375, 0.9897, 0.625, 0.9897, 0.625, 1.0, 0.375, 1.0, 0.375, 0.0, 0.625, 0.0, 0.625, 0.25, 0.375, 0.25, 0.375, 0.5, 0.375, 0.75, 0.375, 0.75, 0.375, 0.5, 0.375, 0.5, 0.625, 0.5, 0.625, 0.75, 0.375, 0.75, 0.375, 0.4893, 0.625, 0.4893, 0.625, 0.5, 0.375, 0.5, 0.375, 0.2603, 0.625, 0.2603, 0.625, 0.4893, 0.375, 0.4893, 0.1353, 0.5, 0.3643, 0.5, 0.3643, 0.75, 0.1353, 0.75, 0.375, 0.75, 0.625, 0.75, 0.625, 0.7607, 0.375, 0.7607, 0.625, 0.5, 0.6357, 0.5, 0.6357, 0.75, 0.625, 0.75, 0.3643, 0.5, 0.375, 0.5, 0.375, 0.75, 0.3643, 0.75, 0.375, 0.4893, 0.375, 0.5, 0.375, 0.5, 0.375, 0.4893, 0.375, 0.75, 0.375, 0.7607, 0.375, 0.7607, 0.375, 0.75, 0.3643, 0.75, 0.3643, 0.5, 0.3643, 0.5, 0.3643, 0.75, 0.375, 0.0, 0.375, 0.25, 0.375, 0.25, 0.375, 0.0, 0.375, 0.25, 0.625, 0.25, 0.625, 0.2603, 0.375, 0.2603, 0.375, 0.7607, 0.625, 0.7607, 0.625, 0.9897, 0.375, 0.9897, 0.6357, 0.5, 0.8647, 0.5, 0.8647, 0.75, 0.6357, 0.75, 0.125, 0.5, 0.1353, 0.5, 0.1353, 0.75, 0.125, 0.75, 0.375, 0.25, 0.375, 0.2603, 0.375, 0.2603, 0.375, 0.25, 0.1353, 0.5, 0.1353, 0.75, 0.1353, 0.75, 0.1353, 0.5, 0.375, 0.9897, 0.375, 1.0, 0.375, 1.0, 0.375, 0.9897])
me_cube_009.materials.append(mat_material_001)
me_cube_009.use_mirror_vertex_groups = False
me_cube_009.update()
me_cube_010 = bpy.data.meshes.new('Cube.010')
me_cube_010.from_pydata([(-2.44, -1.501, -1.0), (-2.44, 1.0, -1.0), (1.481, -1.501, -1.0), (1.481, 1.0, -1.0), (-0.9643, -0.4547, -0.7213), (-2.44, -1.501, -0.9941), (-0.9643, 0.2348, -0.7213), (-2.44, 1.0, -0.9941), (0.08365, -0.4547, -0.7213), (1.481, -1.501, -0.9941), (0.08365, 0.2348, -0.7213), (1.481, 1.0, -0.9941), (-2.167, -1.228, -0.7213), (-2.167, 0.7272, -0.7213), (1.208, 0.7272, -0.7213), (1.208, -1.228, -0.7213), (-2.167, -1.228, -0.7213), (-2.167, 0.7272, -0.7213), (1.208, 0.7272, -0.7213), (1.208, -1.228, -0.7213), (-0.9643, -0.4547, 2.014), (-0.9643, 0.2348, 2.014), (0.08365, 0.2348, 2.014), (0.08365, -0.4547, 2.014), (-0.9643, -0.5518, 2.371), (-0.9643, -0.4911, 3.057), (0.08365, -0.4911, 3.057), (0.08365, -0.5518, 2.371), (-2.988, -0.7374, 1.05), (-2.988, -0.4425, 4.39), (2.107, -0.4425, 4.39), (2.107, -0.7374, 1.05), (-2.887, -0.8365, 1.16), (-2.887, -0.5592, 4.299), (2.007, -0.5592, 4.299), (2.007, -0.8365, 1.16), (-2.988, -0.8453, 1.06), (-2.988, -0.5504, 4.399), (2.107, -0.5504, 4.399), (2.107, -0.8453, 1.06), (-2.887, -0.7714, 1.154), (-2.887, -0.4941, 4.293), (2.007, -0.4941, 4.293), (2.007, -0.7714, 1.154)], [], [(4, 8, 23, 20), (3, 11, 9, 2), (0, 5, 7, 1), (1, 3, 2, 0), (1, 7, 11, 3), (12, 13, 7, 5), (13, 14, 11, 7), (14, 15, 9, 11), (15, 12, 5, 9), (2, 9, 5, 0), (16, 17, 13, 12), (17, 18, 14, 13), (18, 19, 15, 14), (19, 16, 12, 15), (4, 6, 17, 16), (6, 10, 18, 17), (10, 8, 19, 18), (8, 4, 16, 19), (23, 22, 26, 27), (10, 6, 21, 22), (8, 10, 22, 23), (6, 4, 20, 21), (25, 24, 28, 29), (21, 20, 24, 25), (20, 23, 27, 24), (22, 21, 25, 26), (28, 31, 39, 36), (24, 27, 31, 28), (26, 25, 29, 30), (27, 26, 30, 31), (32, 35, 43, 40), (30, 29, 37, 38), (31, 30, 38, 39), (29, 28, 36, 37), (32, 33, 37, 36), (33, 34, 38, 37), (34, 35, 39, 38), (35, 32, 36, 39), (42, 41, 40, 43), (34, 33, 41, 42), (35, 34, 42, 43), (33, 32, 40, 41)])
_uv = me_cube_010.uv_layers.new(name='UVMap')
_uv.uv.foreach_set('vector', [0.8083, 0.6454, 0.6917, 0.6454, 0.6917, 0.6454, 0.8083, 0.6454, 0.375, 0.5, 0.3803, 0.5, 0.3803, 0.75, 0.375, 0.75, 0.375, 0.0, 0.3803, 0.0, 0.3803, 0.25, 0.375, 0.25, 0.125, 0.5, 0.375, 0.5, 0.375, 0.75, 0.125, 0.75, 0.375, 0.25, 0.3803, 0.25, 0.3803, 0.5, 0.375, 0.5, 0.8576, 0.7227, 0.8576, 0.5273, 0.875, 0.5, 0.875, 0.75, 0.8576, 0.5273, 0.6424, 0.5273, 0.625, 0.5, 0.875, 0.5, 0.6424, 0.5273, 0.6424, 0.7227, 0.3803, 0.75, 0.3803, 0.5, 0.6424, 0.7227, 0.8576, 0.7227, 0.875, 0.75, 0.625, 0.75, 0.375, 0.75, 0.3803, 0.75, 0.3803, 1.0, 0.375, 1.0, 0.8576, 0.7227, 0.8576, 0.5273, 0.8576, 0.5273, 0.8576, 0.7227, 0.8576, 0.5273, 0.6424, 0.5273, 0.6424, 0.5273, 0.8576, 0.5273, 0.6424, 0.5273, 0.6424, 0.7227, 0.6424, 0.7227, 0.6424, 0.5273, 0.6424, 0.7227, 0.8576, 0.7227, 0.8576, 0.7227, 0.6424, 0.7227, 0.8083, 0.6454, 0.8083, 0.6046, 0.8576, 0.5273, 0.8576, 0.7227, 0.8083, 0.6046, 0.6917, 0.6046, 0.6424, 0.5273, 0.8576, 0.5273, 0.6917, 0.6046, 0.6917, 0.6454, 0.6424, 0.7227, 0.6424, 0.5273, 0.6917, 0.6454, 0.8083, 0.6454, 0.8576, 0.7227, 0.6424, 0.7227, 0.6917, 0.6454, 0.6917, 0.6046, 0.6917, 0.6046, 0.6917, 0.6454, 0.6917, 0.6046, 0.8083, 0.6046, 0.8083, 0.6046, 0.6917, 0.6046, 0.6917, 0.6454, 0.6917, 0.6046, 0.6917, 0.6046, 0.6917, 0.6454, 0.8083, 0.6046, 0.8083, 0.6454, 0.8083, 0.6454, 0.8083, 0.6046, 0.8083, 0.6046, 0.8083, 0.6454, 0.8083, 0.6454, 0.8083, 0.6046, 0.8083, 0.6046, 0.8083, 0.6454, 0.8083, 0.6454, 0.8083, 0.6046, 0.8083, 0.6454, 0.6917, 0.6454, 0.6917, 0.6454, 0.8083, 0.6454, 0.6917, 0.6046, 0.8083, 0.6046, 0.8083, 0.6046, 0.6917, 0.6046, 0.8083, 0.6454, 0.6917, 0.6454, 0.6917, 0.6454, 0.8083, 0.6454, 0.8083, 0.6454, 0.6917, 0.6454, 0.6917, 0.6454, 0.8083, 0.6454, 0.6917, 0.6046, 0.8083, 0.6046, 0.8083, 0.6046, 0.6917, 0.6046, 0.6917, 0.6454, 0.6917, 0.6046, 0.6917, 0.6046, 0.6917, 0.6454, 0.806, 0.6442, 0.694, 0.6442, 0.694, 0.6442, 0.806, 0.6442, 0.6917, 0.6046, 0.8083, 0.6046, 0.8083, 0.6046, 0.6917, 0.6046, 0.6917, 0.6454, 0.6917, 0.6046, 0.6917, 0.6046, 0.6917, 0.6454, 0.8083, 0.6046, 0.8083, 0.6454, 0.8083, 0.6454, 0.8083, 0.6046, 0.806, 0.6442, 0.806, 0.6058, 0.8083, 0.6046, 0.8083, 0.6454, 0.806, 0.6058, 0.694, 0.6058, 0.6917, 0.6046, 0.8083, 0.6046, 0.694, 0.6058, 0.694, 0.6442, 0.6917, 0.6454, 0.6917, 0.6046, 0.694, 0.6442, 0.806, 0.6442, 0.8083, 0.6454, 0.6917, 0.6454, 0.694, 0.6058, 0.806, 0.6058, 0.806, 0.6442, 0.694, 0.6442, 0.694, 0.6058, 0.806, 0.6058, 0.806, 0.6058, 0.694, 0.6058, 0.694, 0.6442, 0.694, 0.6058, 0.694, 0.6058, 0.694, 0.6442, 0.806, 0.6058, 0.806, 0.6442, 0.806, 0.6442, 0.806, 0.6058])
me_cube_010.update()
me_cube_011 = bpy.data.meshes.new('Cube.011')
me_cube_011.from_pydata([(-2.44, -1.501, -1.0), (-2.44, 1.0, -1.0), (1.481, -1.501, -1.0), (1.481, 1.0, -1.0), (-0.9643, -0.4547, -0.7213), (-2.44, -1.501, -0.9941), (-0.9643, 0.2348, -0.7213), (-2.44, 1.0, -0.9941), (0.08365, -0.4547, -0.7213), (1.481, -1.501, -0.9941), (0.08365, 0.2348, -0.7213), (1.481, 1.0, -0.9941), (-2.167, -1.228, -0.7213), (-2.167, 0.7272, -0.7213), (1.208, 0.7272, -0.7213), (1.208, -1.228, -0.7213), (-2.167, -1.228, -0.7213), (-2.167, 0.7272, -0.7213), (1.208, 0.7272, -0.7213), (1.208, -1.228, -0.7213), (-0.9643, -0.4547, 2.014), (-0.9643, 0.2348, 2.014), (0.08365, 0.2348, 2.014), (0.08365, -0.4547, 2.014), (-0.9643, -0.5518, 2.371), (-0.9643, -0.4911, 3.057), (0.08365, -0.4911, 3.057), (0.08365, -0.5518, 2.371), (-2.988, -0.7374, 1.05), (-2.988, -0.4425, 4.39), (2.107, -0.4425, 4.39), (2.107, -0.7374, 1.05), (-2.887, -0.8365, 1.16), (-2.887, -0.5592, 4.299), (2.007, -0.5592, 4.299), (2.007, -0.8365, 1.16), (-2.988, -0.8453, 1.06), (-2.988, -0.5504, 4.399), (2.107, -0.5504, 4.399), (2.107, -0.8453, 1.06), (-2.887, -0.7714, 1.154), (-2.887, -0.4941, 4.293), (2.007, -0.4941, 4.293), (2.007, -0.7714, 1.154)], [], [(4, 8, 23, 20), (3, 11, 9, 2), (0, 5, 7, 1), (1, 3, 2, 0), (1, 7, 11, 3), (12, 13, 7, 5), (13, 14, 11, 7), (14, 15, 9, 11), (15, 12, 5, 9), (2, 9, 5, 0), (16, 17, 13, 12), (17, 18, 14, 13), (18, 19, 15, 14), (19, 16, 12, 15), (4, 6, 17, 16), (6, 10, 18, 17), (10, 8, 19, 18), (8, 4, 16, 19), (23, 22, 26, 27), (10, 6, 21, 22), (8, 10, 22, 23), (6, 4, 20, 21), (25, 24, 28, 29), (21, 20, 24, 25), (20, 23, 27, 24), (22, 21, 25, 26), (28, 31, 39, 36), (24, 27, 31, 28), (26, 25, 29, 30), (27, 26, 30, 31), (32, 35, 43, 40), (30, 29, 37, 38), (31, 30, 38, 39), (29, 28, 36, 37), (32, 33, 37, 36), (33, 34, 38, 37), (34, 35, 39, 38), (35, 32, 36, 39), (42, 41, 40, 43), (34, 33, 41, 42), (35, 34, 42, 43), (33, 32, 40, 41)])
_uv = me_cube_011.uv_layers.new(name='UVMap')
_uv.uv.foreach_set('vector', [0.8083, 0.6454, 0.6917, 0.6454, 0.6917, 0.6454, 0.8083, 0.6454, 0.375, 0.5, 0.3803, 0.5, 0.3803, 0.75, 0.375, 0.75, 0.375, 0.0, 0.3803, 0.0, 0.3803, 0.25, 0.375, 0.25, 0.125, 0.5, 0.375, 0.5, 0.375, 0.75, 0.125, 0.75, 0.375, 0.25, 0.3803, 0.25, 0.3803, 0.5, 0.375, 0.5, 0.8576, 0.7227, 0.8576, 0.5273, 0.875, 0.5, 0.875, 0.75, 0.8576, 0.5273, 0.6424, 0.5273, 0.625, 0.5, 0.875, 0.5, 0.6424, 0.5273, 0.6424, 0.7227, 0.3803, 0.75, 0.3803, 0.5, 0.6424, 0.7227, 0.8576, 0.7227, 0.875, 0.75, 0.625, 0.75, 0.375, 0.75, 0.3803, 0.75, 0.3803, 1.0, 0.375, 1.0, 0.8576, 0.7227, 0.8576, 0.5273, 0.8576, 0.5273, 0.8576, 0.7227, 0.8576, 0.5273, 0.6424, 0.5273, 0.6424, 0.5273, 0.8576, 0.5273, 0.6424, 0.5273, 0.6424, 0.7227, 0.6424, 0.7227, 0.6424, 0.5273, 0.6424, 0.7227, 0.8576, 0.7227, 0.8576, 0.7227, 0.6424, 0.7227, 0.8083, 0.6454, 0.8083, 0.6046, 0.8576, 0.5273, 0.8576, 0.7227, 0.8083, 0.6046, 0.6917, 0.6046, 0.6424, 0.5273, 0.8576, 0.5273, 0.6917, 0.6046, 0.6917, 0.6454, 0.6424, 0.7227, 0.6424, 0.5273, 0.6917, 0.6454, 0.8083, 0.6454, 0.8576, 0.7227, 0.6424, 0.7227, 0.6917, 0.6454, 0.6917, 0.6046, 0.6917, 0.6046, 0.6917, 0.6454, 0.6917, 0.6046, 0.8083, 0.6046, 0.8083, 0.6046, 0.6917, 0.6046, 0.6917, 0.6454, 0.6917, 0.6046, 0.6917, 0.6046, 0.6917, 0.6454, 0.8083, 0.6046, 0.8083, 0.6454, 0.8083, 0.6454, 0.8083, 0.6046, 0.8083, 0.6046, 0.8083, 0.6454, 0.8083, 0.6454, 0.8083, 0.6046, 0.8083, 0.6046, 0.8083, 0.6454, 0.8083, 0.6454, 0.8083, 0.6046, 0.8083, 0.6454, 0.6917, 0.6454, 0.6917, 0.6454, 0.8083, 0.6454, 0.6917, 0.6046, 0.8083, 0.6046, 0.8083, 0.6046, 0.6917, 0.6046, 0.8083, 0.6454, 0.6917, 0.6454, 0.6917, 0.6454, 0.8083, 0.6454, 0.8083, 0.6454, 0.6917, 0.6454, 0.6917, 0.6454, 0.8083, 0.6454, 0.6917, 0.6046, 0.8083, 0.6046, 0.8083, 0.6046, 0.6917, 0.6046, 0.6917, 0.6454, 0.6917, 0.6046, 0.6917, 0.6046, 0.6917, 0.6454, 0.806, 0.6442, 0.694, 0.6442, 0.694, 0.6442, 0.806, 0.6442, 0.6917, 0.6046, 0.8083, 0.6046, 0.8083, 0.6046, 0.6917, 0.6046, 0.6917, 0.6454, 0.6917, 0.6046, 0.6917, 0.6046, 0.6917, 0.6454, 0.8083, 0.6046, 0.8083, 0.6454, 0.8083, 0.6454, 0.8083, 0.6046, 0.806, 0.6442, 0.806, 0.6058, 0.8083, 0.6046, 0.8083, 0.6454, 0.806, 0.6058, 0.694, 0.6058, 0.6917, 0.6046, 0.8083, 0.6046, 0.694, 0.6058, 0.694, 0.6442, 0.6917, 0.6454, 0.6917, 0.6046, 0.694, 0.6442, 0.806, 0.6442, 0.8083, 0.6454, 0.6917, 0.6454, 0.694, 0.6058, 0.806, 0.6058, 0.806, 0.6442, 0.694, 0.6442, 0.694, 0.6058, 0.806, 0.6058, 0.806, 0.6058, 0.694, 0.6058, 0.694, 0.6442, 0.694, 0.6058, 0.694, 0.6058, 0.694, 0.6442, 0.806, 0.6058, 0.806, 0.6442, 0.806, 0.6442, 0.806, 0.6058])
me_cube_011.update()
me_cube_012 = bpy.data.meshes.new('Cube.012')
me_cube_012.from_pydata([(-1.827, -0.429, -1.001), (-1.827, 0.8227, -1.001), (0.1532, -0.429, -1.001), (0.1532, 0.8227, -1.001), (-1.809, -0.4108, -0.8932), (-1.827, -0.429, -0.9129), (-1.809, 0.8044, -0.8011), (-1.827, 0.8227, -0.818), (0.1349, -0.4108, -0.8932), (0.1532, -0.429, -0.9129), (0.1349, 0.8044, -0.8011), (0.1532, 0.8227, -0.818)], [], [(10, 6, 4, 8), (3, 11, 9, 2), (0, 5, 7, 1), (1, 3, 2, 0), (1, 7, 11, 3), (4, 6, 7, 5), (6, 10, 11, 7), (10, 8, 9, 11), (8, 4, 5, 9), (2, 9, 5, 0)])
_uv = me_cube_012.uv_layers.new(name='UVMap')
_uv.uv.foreach_set('vector', [0.6263, 0.5036, 0.8737, 0.5036, 0.8737, 0.7464, 0.6263, 0.7464, 0.375, 0.5, 0.6022, 0.5, 0.5818, 0.75, 0.375, 0.75, 0.375, 0.0, 0.5818, 0.0, 0.6022, 0.25, 0.375, 0.25, 0.125, 0.5, 0.375, 0.5, 0.375, 0.75, 0.125, 0.75, 0.375, 0.25, 0.6022, 0.25, 0.6022, 0.5, 0.375, 0.5, 0.8737, 0.7464, 0.8737, 0.5036, 0.875, 0.5003, 0.875, 0.75, 0.8737, 0.5036, 0.6263, 0.5036, 0.625, 0.5, 0.875, 0.5, 0.6263, 0.5036, 0.6263, 0.7464, 0.5818, 0.75, 0.6022, 0.5, 0.6263, 0.7464, 0.8737, 0.7464, 0.875, 0.75, 0.625, 0.75, 0.375, 0.75, 0.5818, 0.75, 0.5818, 1.0, 0.375, 1.0])
me_cube_012.update()
me_cube_013 = bpy.data.meshes.new('Cube.013')
me_cube_013.from_pydata([(0.1278, -0.2658, 1.0), (0.1278, 1.644, 1.0), (0.8646, -0.2658, 1.0), (0.8646, 1.644, 1.0), (0.09217, -0.2738, -0.9723), (0.09217, 1.652, -0.9723), (0.09217, -0.2738, 0.9367), (0.09217, 1.652, 0.9367), (0.8741, 1.68, -0.9738), (0.8741, 1.68, 0.9385), (0.1459, 1.68, -0.9738), (0.142, 1.671, 0.9476), (0.1193, 1.653, 0.9816), (0.9003, -0.2679, -0.9664), (0.9001, -0.2679, 0.9309), (0.9001, 1.62, -0.9664), (0.8913, 1.624, 0.9399), (0.8688, 1.653, 0.9824), (0.1496, -0.3013, -0.9702), (0.1457, -0.2917, 0.9444), (0.1196, -0.272, 0.9823), (0.8369, -0.3012, -0.9702), (0.8417, -0.2896, 0.9465), (0.8679, -0.2697, 0.9901), (0.1499, 1.619, -0.9906), (0.0872, 1.655, -0.9649), (0.8325, 1.627, -0.9881), (0.9029, 1.694, -0.9614), (0.1485, -0.2366, -0.9894), (0.08173, -0.2756, -0.9636), (0.8391, -0.2367, -0.9894), (0.8992, -0.2721, -0.9633)], [], [(3, 1, 0, 2), (10, 11, 9, 8), (15, 13, 31, 27), (21, 22, 19, 18), (24, 26, 30, 28), (4, 6, 7, 5), (2, 0, 20, 23), (29, 31, 21, 18), (25, 29, 4, 5), (22, 21, 31, 23), (7, 6, 20, 12), (16, 15, 27, 17), (12, 25, 5, 7), (12, 17, 9, 11), (1, 3, 17, 12), (0, 1, 12, 20), (17, 23, 14, 16), (17, 27, 8, 9), (3, 2, 23, 17), (15, 16, 14, 13), (6, 4, 29, 20), (13, 14, 23, 31), (18, 19, 20, 29), (23, 20, 19, 22), (10, 8, 27, 25), (25, 27, 26, 24), (28, 30, 31, 29), (24, 28, 29, 25), (27, 31, 30, 26), (11, 10, 25, 12)])
_uv = me_cube_013.uv_layers.new(name='UVMap')
_uv.uv.foreach_set('vector', [0.636, 0.5045, 0.864, 0.5045, 0.864, 0.7455, 0.636, 0.7455, 0.3783, 0.2666, 0.6185, 0.2654, 0.6173, 0.4919, 0.3783, 0.4919, 0.3792, 0.5075, 0.3792, 0.7458, 0.3796, 0.7463, 0.3811, 0.4982, 0.3787, 0.7696, 0.6183, 0.7681, 0.618, 0.9834, 0.3787, 0.9822, 0.1428, 0.5077, 0.354, 0.5066, 0.3561, 0.7418, 0.1424, 0.7418, 0.3785, 0.003491, 0.6171, 0.003491, 0.6171, 0.2465, 0.3785, 0.2465, 0.636, 0.7455, 0.864, 0.7455, 0.8665, 0.747, 0.635, 0.7464, 0.3768, 1.001, 0.3765, 0.7528, 0.3787, 0.7696, 0.3787, 0.9822, 0.3792, 0.2468, 0.3797, 0.003255, 0.3785, 0.003491, 0.3785, 0.2465, 0.6183, 0.7681, 0.3787, 0.7696, 0.3796, 0.7456, 0.6238, 0.7551, 0.6171, 0.2465, 0.6171, 0.003491, 0.6212, 0.003709, 0.6212, 0.2466, 0.6175, 0.5071, 0.3792, 0.5075, 0.3798, 0.4932, 0.6228, 0.4983, 0.6227, 0.2541, 0.3794, 0.2452, 0.3785, 0.2465, 0.6171, 0.2465, 0.6218, 0.2583, 0.6213, 0.4901, 0.6173, 0.4919, 0.6185, 0.2654, 0.864, 0.5045, 0.636, 0.5045, 0.6347, 0.5028, 0.8666, 0.5028, 0.864, 0.7455, 0.864, 0.5045, 0.8681, 0.5034, 0.868, 0.7463, 0.6313, 0.5034, 0.6327, 0.746, 0.6164, 0.7458, 0.6175, 0.5071, 0.6228, 0.4983, 0.3798, 0.4883, 0.3783, 0.4919, 0.6173, 0.4919, 0.636, 0.5045, 0.636, 0.7455, 0.6332, 0.746, 0.6313, 0.5034, 0.3792, 0.5075, 0.6175, 0.5071, 0.6164, 0.7458, 0.3792, 0.7458, 0.6171, 0.003491, 0.3785, 0.003491, 0.3796, 0.004268, 0.622, 0.001195, 0.3792, 0.7458, 0.6164, 0.7458, 0.6238, 0.7551, 0.3796, 0.7463, 0.3787, 0.9822, 0.618, 0.9834, 0.6218, 0.9927, 0.3795, 0.996, 0.6221, 0.76, 0.6218, 0.9915, 0.618, 0.9834, 0.6183, 0.7681, 0.3783, 0.2666, 0.3783, 0.4919, 0.38, 0.5005, 0.3767, 0.2499, 0.1307, 0.5028, 0.3661, 0.5016, 0.354, 0.5066, 0.1428, 0.5077, 0.1424, 0.7418, 0.3561, 0.7418, 0.3683, 0.7468, 0.1303, 0.7468, 0.1428, 0.5077, 0.1424, 0.7418, 0.1303, 0.7467, 0.1307, 0.5032, 0.3811, 0.4982, 0.3796, 0.7463, 0.3561, 0.7418, 0.354, 0.5066, 0.6185, 0.2654, 0.3783, 0.2666, 0.3794, 0.2444, 0.6227, 0.2541])
me_cube_013.update()
me_cube_014 = bpy.data.meshes.new('Cube.014')
me_cube_014.from_pydata([(-1.827, -0.429, -1.001), (-1.827, 0.8227, -1.001), (1.668, -0.429, -1.001), (1.668, 0.8227, -1.001), (-1.809, -0.4108, -0.8932), (-1.827, -0.429, -0.9129), (-1.809, 0.8044, -0.8011), (-1.827, 0.8227, -0.818), (1.65, -0.4108, -0.8932), (1.668, -0.429, -0.9129), (1.65, 0.8044, -0.8011), (1.668, 0.8227, -0.818)], [], [(10, 6, 4, 8), (3, 11, 9, 2), (0, 5, 7, 1), (1, 3, 2, 0), (1, 7, 11, 3), (4, 6, 7, 5), (6, 10, 11, 7), (10, 8, 9, 11), (8, 4, 5, 9), (2, 9, 5, 0)])
_uv = me_cube_014.uv_layers.new(name='UVMap')
_uv.uv.foreach_set('vector', [0.6263, 0.5036, 0.8737, 0.5036, 0.8737, 0.7464, 0.6263, 0.7464, 0.375, 0.5, 0.6022, 0.5, 0.5818, 0.75, 0.375, 0.75, 0.375, 0.0, 0.5818, 0.0, 0.6022, 0.25, 0.375, 0.25, 0.125, 0.5, 0.375, 0.5, 0.375, 0.75, 0.125, 0.75, 0.375, 0.25, 0.6022, 0.25, 0.6022, 0.5, 0.375, 0.5, 0.8737, 0.7464, 0.8737, 0.5036, 0.875, 0.5003, 0.875, 0.75, 0.8737, 0.5036, 0.6263, 0.5036, 0.625, 0.5, 0.875, 0.5, 0.6263, 0.5036, 0.6263, 0.7464, 0.5818, 0.75, 0.6022, 0.5, 0.6263, 0.7464, 0.8737, 0.7464, 0.875, 0.75, 0.625, 0.75, 0.375, 0.75, 0.5818, 0.75, 0.5818, 1.0, 0.375, 1.0])
me_cube_014.update()
me_cube_015 = bpy.data.meshes.new('Cube.015')
me_cube_015.from_pydata([(-3.663, -3.079, -1.855), (-3.663, -1.327, -1.855), (-2.447, -3.079, -1.855), (-2.447, -1.327, -1.855), (-3.394, -2.778, -1.132), (-3.394, -1.627, -1.132), (-2.717, -2.778, -1.132), (-2.717, -1.627, -1.132), (-3.753, -2.943, -1.39), (-3.487, -3.209, -1.39), (-3.599, -3.055, -1.236), (-3.487, -1.197, -1.39), (-3.753, -1.463, -1.39), (-3.599, -1.35, -1.236), (-2.623, -3.209, -1.39), (-2.357, -2.943, -1.39), (-2.511, -3.055, -1.236), (-2.357, -1.463, -1.39), (-2.623, -1.197, -1.39), (-2.511, -1.35, -1.236), (-2.357, -2.943, -1.757), (-2.623, -3.209, -1.757), (-2.447, -3.079, -1.855), (-3.487, -3.209, -1.757), (-3.753, -2.943, -1.757), (-3.663, -3.079, -1.855), (-3.753, -1.463, -1.757), (-3.487, -1.197, -1.757), (-3.663, -1.327, -1.855), (-2.623, -1.197, -1.757), (-2.357, -1.463, -1.757), (-2.447, -1.327, -1.855)], [], [(7, 5, 4, 6), (3, 31, 30, 20, 22, 2), (5, 7, 19, 18, 11, 13), (1, 3, 2, 0), (7, 6, 16, 15, 17, 19), (24, 8, 12, 26), (27, 11, 18, 29), (30, 17, 15, 20), (21, 14, 9, 23), (4, 5, 13, 12, 8, 10), (0, 25, 24, 26, 28, 1), (1, 28, 27, 29, 31, 3), (2, 22, 21, 23, 25, 0), (8, 9, 10), (11, 12, 13), (14, 15, 16), (17, 18, 19), (20, 21, 22), (23, 24, 25), (26, 27, 28), (29, 30, 31), (20, 15, 14, 21), (8, 24, 23, 9), (11, 27, 26, 12), (17, 30, 29, 18), (6, 4, 10, 9, 14, 16)])
_uv = me_cube_015.uv_layers.new(name='UVMap')
_uv.uv.foreach_set('vector', [0.6712, 0.532, 0.8288, 0.532, 0.8288, 0.718, 0.6712, 0.718, 0.375, 0.5, 0.375, 0.5, 0.4003, 0.5331, 0.4003, 0.7169, 0.375, 0.75, 0.375, 0.75, 0.8288, 0.532, 0.6712, 0.532, 0.6525, 0.5191, 0.6727, 0.5, 0.8273, 0.5, 0.8475, 0.5191, 0.125, 0.5, 0.375, 0.5, 0.375, 0.75, 0.125, 0.75, 0.6712, 0.532, 0.6712, 0.718, 0.6, 0.7309, 0.4947, 0.7169, 0.4947, 0.5331, 0.6, 0.5191, 0.4003, 0.0331, 0.4947, 0.0331, 0.4947, 0.2169, 0.4003, 0.2169, 0.4003, 0.2977, 0.4947, 0.2977, 0.4947, 0.4523, 0.4003, 0.4523, 0.4003, 0.5331, 0.4947, 0.5331, 0.4947, 0.7169, 0.4003, 0.7169, 0.4003, 0.7977, 0.4947, 0.7977, 0.4947, 0.9523, 0.4003, 0.9523, 0.8288, 0.718, 0.8288, 0.532, 0.8475, 0.5191, 0.875, 0.5331, 0.875, 0.7169, 0.8475, 0.7309, 0.375, 0.0, 0.375, 0.0, 0.4003, 0.0331, 0.4003, 0.2169, 0.375, 0.25, 0.375, 0.25, 0.375, 0.25, 0.375, 0.25, 0.4003, 0.2977, 0.4003, 0.4523, 0.375, 0.5, 0.375, 0.5, 0.375, 0.75, 0.375, 0.75, 0.4003, 0.7977, 0.4003, 0.9523, 0.375, 1.0, 0.375, 1.0, 0.875, 0.7169, 0.8591, 0.739, 0.8475, 0.7309, 0.8591, 0.511, 0.875, 0.5331, 0.8475, 0.5191, 0.6727, 0.75, 0.6409, 0.739, 0.6525, 0.7309, 0.6409, 0.511, 0.6727, 0.5, 0.6525, 0.5191, 0.4003, 0.7169, 0.4003, 0.75, 0.375, 0.75, 0.3827, 0.0, 0.4003, 0.0331, 0.375, 0.0, 0.4003, 0.2169, 0.4003, 0.25, 0.375, 0.25, 0.4003, 0.4523, 0.4003, 0.5, 0.375, 0.5, 0.4003, 0.7169, 0.4947, 0.7169, 0.4947, 0.7977, 0.4003, 0.7977, 0.4947, 0.0331, 0.4003, 0.0331, 0.4003, 0.0, 0.4947, 0.0, 0.4947, 0.2977, 0.4003, 0.2977, 0.4003, 0.2169, 0.4947, 0.2169, 0.4947, 0.5331, 0.4003, 0.5331, 0.4003, 0.4523, 0.4947, 0.4523, 0.6712, 0.718, 0.8288, 0.718, 0.8475, 0.7309, 0.8273, 0.75, 0.6727, 0.75, 0.6525, 0.7309])
me_cube_015.update()
me_cube_016 = bpy.data.meshes.new('Cube.016')
me_cube_016.from_pydata([(-2.44, -1.501, -1.0), (-2.44, 1.0, -1.0), (1.481, -1.501, -1.0), (1.481, 1.0, -1.0), (-0.9643, -0.4547, -0.7213), (-2.44, -1.501, -0.9941), (-0.9643, 0.2348, -0.7213), (-2.44, 1.0, -0.9941), (0.08365, -0.4547, -0.7213), (1.481, -1.501, -0.9941), (0.08365, 0.2348, -0.7213), (1.481, 1.0, -0.9941), (-2.167, -1.228, -0.7213), (-2.167, 0.7272, -0.7213), (1.208, 0.7272, -0.7213), (1.208, -1.228, -0.7213), (-2.167, -1.228, -0.7213), (-2.167, 0.7272, -0.7213), (1.208, 0.7272, -0.7213), (1.208, -1.228, -0.7213), (-0.9643, -0.4547, 2.014), (-0.9643, 0.2348, 2.014), (0.08365, 0.2348, 2.014), (0.08365, -0.4547, 2.014), (-0.9643, -0.5518, 2.371), (-0.9643, -0.4911, 3.057), (0.08365, -0.4911, 3.057), (0.08365, -0.5518, 2.371), (-2.988, -0.7374, 1.05), (-2.988, -0.4425, 4.39), (2.107, -0.4425, 4.39), (2.107, -0.7374, 1.05), (-2.887, -0.8365, 1.16), (-2.887, -0.5592, 4.299), (2.007, -0.5592, 4.299), (2.007, -0.8365, 1.16), (-2.988, -0.8453, 1.06), (-2.988, -0.5504, 4.399), (2.107, -0.5504, 4.399), (2.107, -0.8453, 1.06), (-2.887, -0.7714, 1.154), (-2.887, -0.4941, 4.293), (2.007, -0.4941, 4.293), (2.007, -0.7714, 1.154)], [], [(4, 8, 23, 20), (3, 11, 9, 2), (0, 5, 7, 1), (1, 3, 2, 0), (1, 7, 11, 3), (12, 13, 7, 5), (13, 14, 11, 7), (14, 15, 9, 11), (15, 12, 5, 9), (2, 9, 5, 0), (16, 17, 13, 12), (17, 18, 14, 13), (18, 19, 15, 14), (19, 16, 12, 15), (4, 6, 17, 16), (6, 10, 18, 17), (10, 8, 19, 18), (8, 4, 16, 19), (23, 22, 26, 27), (10, 6, 21, 22), (8, 10, 22, 23), (6, 4, 20, 21), (25, 24, 28, 29), (21, 20, 24, 25), (20, 23, 27, 24), (22, 21, 25, 26), (28, 31, 39, 36), (24, 27, 31, 28), (26, 25, 29, 30), (27, 26, 30, 31), (32, 35, 43, 40), (30, 29, 37, 38), (31, 30, 38, 39), (29, 28, 36, 37), (32, 33, 37, 36), (33, 34, 38, 37), (34, 35, 39, 38), (35, 32, 36, 39), (42, 41, 40, 43), (34, 33, 41, 42), (35, 34, 42, 43), (33, 32, 40, 41)])
_uv = me_cube_016.uv_layers.new(name='UVMap')
_uv.uv.foreach_set('vector', [0.8083, 0.6454, 0.6917, 0.6454, 0.6917, 0.6454, 0.8083, 0.6454, 0.375, 0.5, 0.3803, 0.5, 0.3803, 0.75, 0.375, 0.75, 0.375, 0.0, 0.3803, 0.0, 0.3803, 0.25, 0.375, 0.25, 0.125, 0.5, 0.375, 0.5, 0.375, 0.75, 0.125, 0.75, 0.375, 0.25, 0.3803, 0.25, 0.3803, 0.5, 0.375, 0.5, 0.8576, 0.7227, 0.8576, 0.5273, 0.875, 0.5, 0.875, 0.75, 0.8576, 0.5273, 0.6424, 0.5273, 0.625, 0.5, 0.875, 0.5, 0.6424, 0.5273, 0.6424, 0.7227, 0.3803, 0.75, 0.3803, 0.5, 0.6424, 0.7227, 0.8576, 0.7227, 0.875, 0.75, 0.625, 0.75, 0.375, 0.75, 0.3803, 0.75, 0.3803, 1.0, 0.375, 1.0, 0.8576, 0.7227, 0.8576, 0.5273, 0.8576, 0.5273, 0.8576, 0.7227, 0.8576, 0.5273, 0.6424, 0.5273, 0.6424, 0.5273, 0.8576, 0.5273, 0.6424, 0.5273, 0.6424, 0.7227, 0.6424, 0.7227, 0.6424, 0.5273, 0.6424, 0.7227, 0.8576, 0.7227, 0.8576, 0.7227, 0.6424, 0.7227, 0.8083, 0.6454, 0.8083, 0.6046, 0.8576, 0.5273, 0.8576, 0.7227, 0.8083, 0.6046, 0.6917, 0.6046, 0.6424, 0.5273, 0.8576, 0.5273, 0.6917, 0.6046, 0.6917, 0.6454, 0.6424, 0.7227, 0.6424, 0.5273, 0.6917, 0.6454, 0.8083, 0.6454, 0.8576, 0.7227, 0.6424, 0.7227, 0.6917, 0.6454, 0.6917, 0.6046, 0.6917, 0.6046, 0.6917, 0.6454, 0.6917, 0.6046, 0.8083, 0.6046, 0.8083, 0.6046, 0.6917, 0.6046, 0.6917, 0.6454, 0.6917, 0.6046, 0.6917, 0.6046, 0.6917, 0.6454, 0.8083, 0.6046, 0.8083, 0.6454, 0.8083, 0.6454, 0.8083, 0.6046, 0.8083, 0.6046, 0.8083, 0.6454, 0.8083, 0.6454, 0.8083, 0.6046, 0.8083, 0.6046, 0.8083, 0.6454, 0.8083, 0.6454, 0.8083, 0.6046, 0.8083, 0.6454, 0.6917, 0.6454, 0.6917, 0.6454, 0.8083, 0.6454, 0.6917, 0.6046, 0.8083, 0.6046, 0.8083, 0.6046, 0.6917, 0.6046, 0.8083, 0.6454, 0.6917, 0.6454, 0.6917, 0.6454, 0.8083, 0.6454, 0.8083, 0.6454, 0.6917, 0.6454, 0.6917, 0.6454, 0.8083, 0.6454, 0.6917, 0.6046, 0.8083, 0.6046, 0.8083, 0.6046, 0.6917, 0.6046, 0.6917, 0.6454, 0.6917, 0.6046, 0.6917, 0.6046, 0.6917, 0.6454, 0.806, 0.6442, 0.694, 0.6442, 0.694, 0.6442, 0.806, 0.6442, 0.6917, 0.6046, 0.8083, 0.6046, 0.8083, 0.6046, 0.6917, 0.6046, 0.6917, 0.6454, 0.6917, 0.6046, 0.6917, 0.6046, 0.6917, 0.6454, 0.8083, 0.6046, 0.8083, 0.6454, 0.8083, 0.6454, 0.8083, 0.6046, 0.806, 0.6442, 0.806, 0.6058, 0.8083, 0.6046, 0.8083, 0.6454, 0.806, 0.6058, 0.694, 0.6058, 0.6917, 0.6046, 0.8083, 0.6046, 0.694, 0.6058, 0.694, 0.6442, 0.6917, 0.6454, 0.6917, 0.6046, 0.694, 0.6442, 0.806, 0.6442, 0.8083, 0.6454, 0.6917, 0.6454, 0.694, 0.6058, 0.806, 0.6058, 0.806, 0.6442, 0.694, 0.6442, 0.694, 0.6058, 0.806, 0.6058, 0.806, 0.6058, 0.694, 0.6058, 0.694, 0.6442, 0.694, 0.6058, 0.694, 0.6058, 0.694, 0.6442, 0.806, 0.6058, 0.806, 0.6442, 0.806, 0.6442, 0.806, 0.6058])
me_cube_016.update()
me_cube_017 = bpy.data.meshes.new('Cube.017')
me_cube_017.from_pydata([(2.707, 0.8122, 1.261), (2.707, 0.8122, 1.065), (2.707, -3.127, 1.261), (2.707, -3.127, 1.065), (-5.602, 0.8122, 1.261), (-5.602, 0.8122, 1.065), (-5.602, -3.127, 1.261), (-5.602, -3.127, 1.065), (2.353, 0.8122, 1.065), (2.353, -3.127, 1.261), (2.353, -3.127, 1.065), (2.353, 0.8122, 1.261), (2.353, -3.127, -2.534), (2.707, -3.127, -2.534), (2.707, 0.8122, -2.534), (2.353, 0.8122, -2.534), (-5.261, 0.8122, 1.065), (-5.261, -3.127, 1.261), (-5.261, -3.127, 1.065), (-5.261, 0.8122, 1.261), (-5.602, 0.8122, -2.49), (-5.602, -3.127, -2.49), (-5.261, 0.8122, -2.49), (-5.261, -3.127, -2.49)], [], [(19, 4, 6, 17), (18, 17, 6, 7), (7, 6, 4, 5), (1, 3, 13, 14), (1, 0, 2, 3), (8, 11, 0, 1), (16, 19, 11, 8), (16, 8, 10, 18), (3, 2, 9, 10), (0, 11, 9, 2), (15, 14, 13, 12), (8, 1, 14, 15), (3, 10, 12, 13), (10, 8, 15, 12), (7, 5, 20, 21), (5, 4, 19, 16), (10, 9, 17, 18), (11, 19, 17, 9), (20, 22, 23, 21), (5, 16, 22, 20), (16, 18, 23, 22), (18, 7, 21, 23)])
_uv = me_cube_017.uv_layers.new(name='UVMap')
_uv.uv.foreach_set('vector', [0.8647, 0.5, 0.875, 0.5, 0.875, 0.75, 0.8647, 0.75, 0.375, 0.9897, 0.625, 0.9897, 0.625, 1.0, 0.375, 1.0, 0.375, 0.0, 0.625, 0.0, 0.625, 0.25, 0.375, 0.25, 0.375, 0.5, 0.375, 0.75, 0.375, 0.75, 0.375, 0.5, 0.375, 0.5, 0.625, 0.5, 0.625, 0.75, 0.375, 0.75, 0.375, 0.4893, 0.625, 0.4893, 0.625, 0.5, 0.375, 0.5, 0.375, 0.2603, 0.625, 0.2603, 0.625, 0.4893, 0.375, 0.4893, 0.1353, 0.5, 0.3643, 0.5, 0.3643, 0.75, 0.1353, 0.75, 0.375, 0.75, 0.625, 0.75, 0.625, 0.7607, 0.375, 0.7607, 0.625, 0.5, 0.6357, 0.5, 0.6357, 0.75, 0.625, 0.75, 0.3643, 0.5, 0.375, 0.5, 0.375, 0.75, 0.3643, 0.75, 0.375, 0.4893, 0.375, 0.5, 0.375, 0.5, 0.375, 0.4893, 0.375, 0.75, 0.375, 0.7607, 0.375, 0.7607, 0.375, 0.75, 0.3643, 0.75, 0.3643, 0.5, 0.3643, 0.5, 0.3643, 0.75, 0.375, 0.0, 0.375, 0.25, 0.375, 0.25, 0.375, 0.0, 0.375, 0.25, 0.625, 0.25, 0.625, 0.2603, 0.375, 0.2603, 0.375, 0.7607, 0.625, 0.7607, 0.625, 0.9897, 0.375, 0.9897, 0.6357, 0.5, 0.8647, 0.5, 0.8647, 0.75, 0.6357, 0.75, 0.125, 0.5, 0.1353, 0.5, 0.1353, 0.75, 0.125, 0.75, 0.375, 0.25, 0.375, 0.2603, 0.375, 0.2603, 0.375, 0.25, 0.1353, 0.5, 0.1353, 0.75, 0.1353, 0.75, 0.1353, 0.5, 0.375, 0.9897, 0.375, 1.0, 0.375, 1.0, 0.375, 0.9897])
me_cube_017.materials.append(mat_material_002)
me_cube_017.use_mirror_vertex_groups = False
me_cube_017.update()

# ---- curves / text
cu_beziercurve = bpy.data.curves.new('BezierCurve', 'CURVE')
cu_beziercurve.dimensions = '3D'
_sp = cu_beziercurve.splines.new('BEZIER'); _sp.bezier_points.add(2)
_sp.bezier_points.foreach_set('co', [-1.036, 0.03332, -0.01917, 0.9268, -0.001021, 0.1642, 1.564, 2.485, 0.0816])
_sp.bezier_points.foreach_set('handle_left', [-1.638, 0.1338, -0.07997, 0.5309, -0.9191, 0.1844, 2.229, 2.216, -0.6151])
_sp.bezier_points.foreach_set('handle_right', [-0.3424, -0.08264, 0.05101, 1.14, 0.4935, 0.1534, 0.7897, 2.797, 0.8925])
for _p, _l, _r in zip(_sp.bezier_points, ['ALIGNED', 'ALIGNED', 'ALIGNED'], ['ALIGNED', 'ALIGNED', 'ALIGNED']): _p.handle_left_type = _l; _p.handle_right_type = _r
_sp.order_u = 0
_sp.order_v = 0
cu_beziercurve.use_path = True
cu_beziercurve.bevel_depth = 0.01
cu_beziercurve.fill_mode = 'FULL'

# ---- objects
ob_cube = bpy.data.objects.new('Cube', me_cube)
ob_light = bpy.data.objects.new('Light', light_light)
ob_camera = bpy.data.objects.new('Camera', cam_camera)
ob_cube_001 = bpy.data.objects.new('Cube.001', me_cube_002)
ob_cube_002 = bpy.data.objects.new('Cube.002', me_cube_003)
ob_cube_003 = bpy.data.objects.new('Cube.003', me_cube_001)
ob_cube_004 = bpy.data.objects.new('Cube.004', me_cube_004)
ob_cube_005 = bpy.data.objects.new('Cube.005', me_cube_005)
ob_cube_006 = bpy.data.objects.new('Cube.006', me_cube_006)
ob_cube_007 = bpy.data.objects.new('Cube.007', me_cube_007)
ob_cube_008 = bpy.data.objects.new('Cube.008', me_cube_008)
ob_cube_009 = bpy.data.objects.new('Cube.009', me_cube_009)
ob_beziercurve = bpy.data.objects.new('BezierCurve', cu_beziercurve)
ob_cube_010 = bpy.data.objects.new('Cube.010', me_cube_010)
ob_cube_011 = bpy.data.objects.new('Cube.011', me_cube_011)
ob_cube_012 = bpy.data.objects.new('Cube.012', me_cube_012)
ob_cube_013 = bpy.data.objects.new('Cube.013', me_cube_013)
ob_cube_014 = bpy.data.objects.new('Cube.014', me_cube_014)
ob_cube_015 = bpy.data.objects.new('Cube.015', me_cube_015)
ob_cube_016 = bpy.data.objects.new('Cube.016', me_cube_016)
ob_cube_017 = bpy.data.objects.new('Cube.017', me_cube_017)

# ---- transforms, parenting, visibility, modifiers, constraints
ob_cube.location = (-17.96, 0.0, 1.543)
ob_cube.lock_rotations_4d = False
ob_cube.empty_display_type = 'ARROWS'
ob_cube.lineart.crease_threshold = 0.0
ob_light.location = (4.076, 1.005, 5.904)
ob_light.rotation_euler = (0.6503, 0.05522, 1.866)
ob_light.lock_rotations_4d = False
ob_light.empty_display_type = 'ARROWS'
ob_light.color = (0.0, 0.0, 0.0, 0.0)
ob_light.lineart.crease_threshold = 0.0
ob_camera.location = (7.359, -6.926, 4.958)
ob_camera.rotation_euler = (1.109, 0.0, 0.8149)
ob_camera.lock_rotations_4d = False
ob_camera.empty_display_type = 'ARROWS'
ob_camera.color = (0.0, 0.0, 0.0, 0.0)
ob_camera.display_type = 'WIRE'
ob_camera.lineart.crease_threshold = 0.0
ob_cube_001.location = (-19.53, -0.1185, 3.127)
ob_cube_001.scale = (0.3418, 0.3418, 0.3418)
ob_cube_002.location = (-17.72, -1.299, 3.185)
ob_cube_002.scale = (0.205, 0.205, 0.205)
ob_cube_003.location = (-19.67, -1.796, 3.268)
ob_cube_003.scale = (0.4572, 0.4572, 0.4572)
ob_cube_004.location = (-21.76, -1.242, 3.794)
ob_cube_005.location = (-29.5, -1.122, 2.874)
ob_cube_005.scale = (0.1422, 0.1422, 0.1422)
ob_cube_006.location = (-28.94, -1.184, 2.772)
ob_cube_006.rotation_euler = (0.0, -0.0, 0.3949)
ob_cube_006.scale = (0.03896, 0.03896, 0.03896)
ob_cube_007.location = (-28.77, -1.111, 2.777)
ob_cube_007.scale = (0.02077, 0.02077, 0.02077)
ob_cube_008.location = (-28.93, -1.006, 2.785)
ob_cube_008.scale = (0.04239, 0.04239, 0.04239)
ob_cube_009.location = (-27.24, 0.0, 1.473)
ob_cube_009.lock_rotations_4d = False
ob_cube_009.empty_display_type = 'ARROWS'
ob_cube_009.lineart.crease_threshold = 0.0
ob_beziercurve.location = (-18.59, -0.5628, 2.852)
ob_beziercurve.rotation_euler = (0.1545, 0.02147, 1.847)
ob_cube_010.location = (-28.7, -1.048, 2.785)
ob_cube_010.rotation_euler = (0.0, -0.0, -0.3293)
ob_cube_010.scale = (0.04239, 0.04239, 0.04239)
ob_cube_011.location = (-29.17, -1.037, 2.785)
ob_cube_011.rotation_euler = (0.0, -0.0, 0.3316)
ob_cube_011.scale = (0.04239, 0.04239, 0.04239)
ob_cube_012.location = (-28.98, -1.183, 2.772)
ob_cube_012.rotation_euler = (0.0, -0.0, -0.424)
ob_cube_012.scale = (0.04125, 0.04125, 0.04125)
ob_cube_013.location = (-10.51, -1.242, 3.673)
ob_cube_013.rotation_euler = (3.516e-05, -1.567, -3.53e-05)
ob_cube_014.location = (-10.44, -2.204, 4.197)
ob_cube_014.scale = (0.4572, 0.4572, 0.4572)
ob_cube_015.location = (-8.529, -1.384, 4.027)
ob_cube_015.scale = (0.205, 0.205, 0.205)
ob_cube_016.location = (-10.31, -0.9111, 4.917)
ob_cube_016.scale = (0.3418, 0.3418, 0.3418)
ob_cube_017.location = (-8.736, 0.0, 2.496)
ob_cube_017.lock_rotations_4d = False
ob_cube_017.empty_display_type = 'ARROWS'
ob_cube_017.lineart.crease_threshold = 0.0

# ---- collection membership
col_collection.objects.link(ob_cube)
col_collection.objects.link(ob_light)
col_collection.objects.link(ob_camera)
col_collection.objects.link(ob_cube_001)
col_collection.objects.link(ob_cube_002)
col_collection.objects.link(ob_cube_003)
col_collection.objects.link(ob_cube_004)
col_collection.objects.link(ob_cube_005)
col_collection.objects.link(ob_cube_006)
col_collection.objects.link(ob_cube_007)
col_collection.objects.link(ob_cube_008)
col_collection.objects.link(ob_cube_009)
col_collection.objects.link(ob_beziercurve)
col_collection.objects.link(ob_cube_010)
col_collection.objects.link(ob_cube_011)
col_collection.objects.link(ob_cube_012)
col_collection.objects.link(ob_cube_013)
col_collection.objects.link(ob_cube_014)
col_collection.objects.link(ob_cube_015)
col_collection.objects.link(ob_cube_016)
col_collection.objects.link(ob_cube_017)

# ---- scene / render settings (as saved in the file)
scene.camera = ob_camera
scene.frame_start = 1; scene.frame_end = 250; scene.frame_set(1)
scene.render.engine = 'BLENDER_EEVEE_NEXT'
scene.cycles.sampling_pattern = 'TABULATED_SOBOL'
scene.cycles.use_light_tree = False
scene.view_settings.view_transform = 'Filmic'
bpy.context.view_layer.update()
